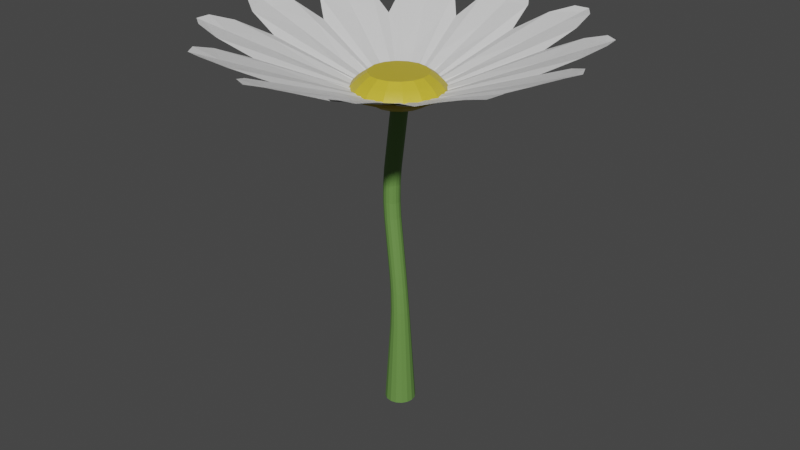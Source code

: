 # Source: flower.blend  (saved by Blender 3.0.42; exported with 4.5.12 LTS)
import bpy
from mathutils import Matrix  # noqa: F401  (used for matrix-valued properties, if any)

bpy.ops.wm.read_factory_settings(use_empty=True)
scene = bpy.context.scene
scene.name = 'Scene'

# ---- collections
col_collection = bpy.data.collections.new('Collection'); scene.collection.children.link(col_collection)

# ---- materials (node trees are filled in below, after node groups)
mat_material = bpy.data.materials.new('Material')
mat_material.use_transparent_shadow = False
mat_material_001 = bpy.data.materials.new('Material.001')
mat_material_001.use_transparent_shadow = False
mat_material_002 = bpy.data.materials.new('Material.002')
mat_material_002.use_transparent_shadow = False

# ---- material node trees
mat_material.use_nodes = True; mat_material.node_tree.nodes.clear()
_N = mat_material.node_tree.nodes; _L = mat_material.node_tree.links
n0 = _N.new('ShaderNodeBsdfPrincipled'); n0.name = 'Principled BSDF'; n0.location = (10, 300)
n0.distribution = 'GGX'
n0.subsurface_method = 'RANDOM_WALK_SKIN'
n0.inputs[3].default_value = 1.45
n0.inputs[27].default_value = (0.0, 0.0, 0.0, 1.0)
n0.inputs[28].default_value = 1.0
n1 = _N.new('ShaderNodeOutputMaterial'); n1.name = 'Material Output'; n1.location = (300, 300)
_L.new(n0.outputs[0], n1.inputs[0])
n1.is_active_output = True
mat_material_001.use_nodes = True; mat_material_001.node_tree.nodes.clear()
_N = mat_material_001.node_tree.nodes; _L = mat_material_001.node_tree.links
n0 = _N.new('ShaderNodeBsdfPrincipled'); n0.name = 'Principled BSDF'; n0.location = (10, 300)
n0.distribution = 'GGX'
n0.subsurface_method = 'RANDOM_WALK_SKIN'
n0.inputs[0].default_value = (0.1312, 0.2703, 0.06102, 1.0)
n0.inputs[3].default_value = 1.45
n0.inputs[27].default_value = (0.0, 0.0, 0.0, 1.0)
n0.inputs[28].default_value = 1.0
n1 = _N.new('ShaderNodeOutputMaterial'); n1.name = 'Material Output'; n1.location = (300, 300)
_L.new(n0.outputs[0], n1.inputs[0])
n1.is_active_output = True
mat_material_002.use_nodes = True; mat_material_002.node_tree.nodes.clear()
_N = mat_material_002.node_tree.nodes; _L = mat_material_002.node_tree.links
n0 = _N.new('ShaderNodeBsdfPrincipled'); n0.name = 'Principled BSDF'; n0.location = (10, 300)
n0.distribution = 'GGX'
n0.subsurface_method = 'RANDOM_WALK_SKIN'
n0.inputs[0].default_value = (0.576, 0.442, 0.0309, 1.0)
n0.inputs[3].default_value = 1.45
n0.inputs[27].default_value = (0.0, 0.0, 0.0, 1.0)
n0.inputs[28].default_value = 1.0
n1 = _N.new('ShaderNodeOutputMaterial'); n1.name = 'Material Output'; n1.location = (300, 300)
_L.new(n0.outputs[0], n1.inputs[0])
n1.is_active_output = True

# ---- world
world_world = bpy.data.worlds.new('World'); scene.world = world_world
world_world.use_nodes = True; world_world.node_tree.nodes.clear()
_N = world_world.node_tree.nodes; _L = world_world.node_tree.links
n0 = _N.new('ShaderNodeOutputWorld'); n0.name = 'World Output'; n0.location = (300, 300)
n1 = _N.new('ShaderNodeBackground'); n1.name = 'Background'; n1.location = (10, 300)
n1.inputs[0].default_value = (0.05088, 0.05088, 0.05088, 1.0)
_L.new(n1.outputs[0], n0.inputs[0])
n0.is_active_output = True
world_world.color = (0.05088, 0.05088, 0.05088)
world_world.use_sun_shadow = False
world_world.sun_shadow_jitter_overblur = 0.0

# ---- meshes
me_circle = bpy.data.meshes.new('Circle')
me_circle.from_pydata([(-1.475, -0.5823, 0.6063), (-2.63, -0.707, 1.005), (-3.4, -0.5643, 1.337), (-3.826, -0.299, 1.499), (-3.971, 0.01354, 1.514), (-3.826, 0.3269, 1.499), (-3.4, 0.5922, 1.337), (-2.63, 0.734, 1.005), (-1.475, 0.6102, 0.6063), (-0.4088, 0.2461, 0.1612), (-0.06031, 0.03406, 0.06892), (-0.04142, 0.01636, 0.06175), (-0.04027, 0.01394, 0.06131), (-0.03606, 0.01113, 0.01965), (-0.06031, -0.006167, 0.06892), (-0.4088, -0.219, 0.1612), (-0.4142, 0.09321, 0.2033), (-1.475, 0.2705, 0.6063), (-2.635, 0.4644, 1.047), (-1.47, 0.4792, 0.5642), (-0.4142, -0.06532, 0.2033), (-1.475, -0.2426, 0.6063), (-2.635, -0.4365, 1.047), (-1.47, -0.4521, 0.5642), (-0.4088, 0.01136, 0.1612), (-1.47, 0.01201, 0.5642), (-2.63, 0.01272, 1.005), (-3.394, 0.01319, 1.295), (-3.821, 0.01345, 1.457), (-0.9863, -1.242, 0.6063), (-1.924, -1.927, 1.005), (-2.662, -2.188, 1.337), (-3.164, -2.172, 1.499), (-3.445, -1.974, 1.514), (-3.477, -1.63, 1.499), (-3.24, -1.187, 1.337), (-2.644, -0.6791, 1.005), (-1.583, -0.2091, 0.6063), (-0.4771, 0.008724, 0.1612), (-0.06926, -0.000662, 0.06892), (-0.04405, -0.006544, 0.06175), (-0.04184, -0.008057, 0.06131), (-0.03679, -0.008393, 0.01965), (-0.04915, -0.0355, 0.06892), (-0.2445, -0.3941, 0.1612), (-0.4053, -0.1264, 0.2033), (-1.413, -0.5032, 0.6063), (-2.514, -0.9153, 1.047), (-1.512, -0.3198, 0.5642), (-0.326, -0.2637, 0.2033), (-1.156, -0.9477, 0.6063), (-2.064, -1.695, 1.047), (-1.047, -1.126, 0.5642), (-0.3597, -0.1946, 0.1612), (-1.279, -0.7244, 0.5642), (-2.284, -1.304, 1.005), (-2.946, -1.686, 1.295), (-3.316, -1.899, 1.457), (-0.2332, -1.569, 0.6063), (-0.7025, -2.631, 1.005), (-1.211, -3.226, 1.337), (-1.654, -3.463, 1.499), (-1.997, -3.432, 1.514), (-2.196, -3.15, 1.499), (-2.213, -2.648, 1.337), (-1.95, -1.91, 1.005), (-1.266, -0.9723, 0.6063), (-0.4175, -0.231, 0.1612), (-0.05965, -0.0352, 0.06892), (-0.03488, -0.02769, 0.06175), (-0.03221, -0.0279, 0.06131), (-0.02767, -0.02566, 0.01965), (-0.02482, -0.05532, 0.06892), (-0.01473, -0.4636, 0.1612), (-0.2878, -0.3121, 0.2033), (-0.9718, -1.142, 0.6063), (-1.72, -2.05, 1.047), (-1.15, -1.033, 0.5642), (-0.1505, -0.3913, 0.2033), (-0.5274, -1.399, 0.6063), (-0.9394, -2.5, 1.047), (-0.3433, -1.499, 0.5642), (-0.2142, -0.3484, 0.1612), (-0.7452, -1.267, 0.5642), (-1.326, -2.271, 1.005), (-1.709, -2.933, 1.295), (-1.922, -3.302, 1.457), (0.5823, -1.475, 0.6063), (0.707, -2.63, 1.005), (0.5643, -3.4, 1.337), (0.299, -3.826, 1.499), (-0.01354, -3.971, 1.514), (-0.3269, -3.826, 1.499), (-0.5922, -3.4, 1.337), (-0.734, -2.63, 1.005), (-0.6102, -1.475, 0.6063), (-0.2461, -0.4088, 0.1612), (-0.03406, -0.06031, 0.06892), (-0.01636, -0.04142, 0.06175), (-0.01394, -0.04027, 0.06131), (-0.01113, -0.03606, 0.01965), (0.006167, -0.06031, 0.06892), (0.219, -0.4088, 0.1612), (-0.09321, -0.4142, 0.2033), (-0.2705, -1.475, 0.6063), (-0.4644, -2.635, 1.047), (-0.4792, -1.47, 0.5642), (0.06532, -0.4142, 0.2033), (0.2426, -1.475, 0.6063), (0.4365, -2.635, 1.047), (0.4521, -1.47, 0.5642), (-0.01136, -0.4088, 0.1612), (-0.01201, -1.47, 0.5642), (-0.01272, -2.63, 1.005), (-0.01319, -3.394, 1.295), (-0.01345, -3.821, 1.457), (1.242, -0.9863, 0.6063), (1.927, -1.924, 1.005), (2.188, -2.662, 1.337), (2.172, -3.164, 1.499), (1.974, -3.445, 1.514), (1.63, -3.477, 1.499), (1.187, -3.24, 1.337), (0.6791, -2.644, 1.005), (0.2091, -1.583, 0.6063), (-0.008724, -0.4771, 0.1612), (0.000662, -0.06926, 0.06892), (0.006544, -0.04405, 0.06175), (0.008057, -0.04184, 0.06131), (0.008393, -0.03679, 0.01965), (0.0355, -0.04915, 0.06892), (0.3941, -0.2445, 0.1612), (0.1264, -0.4053, 0.2033), (0.5032, -1.413, 0.6063), (0.9153, -2.514, 1.047), (0.3198, -1.512, 0.5642), (0.2637, -0.326, 0.2033), (0.9477, -1.156, 0.6063), (1.695, -2.064, 1.047), (1.126, -1.047, 0.5642), (0.1946, -0.3597, 0.1612), (0.7244, -1.279, 0.5642), (1.304, -2.284, 1.005), (1.686, -2.946, 1.295), (1.899, -3.316, 1.457), (1.569, -0.2332, 0.6063), (2.631, -0.7025, 1.005), (3.226, -1.211, 1.337), (3.463, -1.654, 1.499), (3.432, -1.997, 1.514), (3.15, -2.196, 1.499), (2.648, -2.213, 1.337), (1.91, -1.95, 1.005), (0.9723, -1.266, 0.6063), (0.231, -0.4175, 0.1612), (0.0352, -0.05965, 0.06892), (0.02769, -0.03488, 0.06175), (0.0279, -0.03221, 0.06131), (0.02566, -0.02767, 0.01965), (0.05532, -0.02482, 0.06892), (0.4636, -0.01473, 0.1612), (0.3121, -0.2878, 0.2033), (1.142, -0.9718, 0.6063), (2.05, -1.72, 1.047), (1.033, -1.15, 0.5642), (0.3913, -0.1505, 0.2033), (1.399, -0.5274, 0.6063), (2.5, -0.9394, 1.047), (1.499, -0.3433, 0.5642), (0.3484, -0.2142, 0.1612), (1.267, -0.7452, 0.5642), (2.271, -1.326, 1.005), (2.933, -1.709, 1.295), (3.302, -1.922, 1.457), (1.475, 0.5823, 0.6063), (2.63, 0.707, 1.005), (3.4, 0.5643, 1.337), (3.826, 0.299, 1.499), (3.971, -0.01354, 1.514), (3.826, -0.3269, 1.499), (3.4, -0.5922, 1.337), (2.63, -0.734, 1.005), (1.475, -0.6102, 0.6063), (0.4088, -0.2461, 0.1612), (0.06031, -0.03406, 0.06892), (0.04142, -0.01636, 0.06175), (0.04027, -0.01394, 0.06131), (0.03606, -0.01113, 0.01965), (0.06031, 0.006167, 0.06892), (0.4088, 0.219, 0.1612), (0.4142, -0.09321, 0.2033), (1.475, -0.2705, 0.6063), (2.635, -0.4644, 1.047), (1.47, -0.4792, 0.5642), (0.4142, 0.06532, 0.2033), (1.475, 0.2426, 0.6063), (2.635, 0.4365, 1.047), (1.47, 0.4521, 0.5642), (0.4088, -0.01136, 0.1612), (1.47, -0.01201, 0.5642), (2.63, -0.01272, 1.005), (3.394, -0.01319, 1.295), (3.821, -0.01345, 1.457), (0.9863, 1.242, 0.6063), (1.924, 1.927, 1.005), (2.662, 2.188, 1.337), (3.164, 2.172, 1.499), (3.445, 1.974, 1.514), (3.477, 1.63, 1.499), (3.24, 1.187, 1.337), (2.644, 0.6791, 1.005), (1.583, 0.2091, 0.6063), (0.4771, -0.008724, 0.1612), (0.06926, 0.000662, 0.06892), (0.04405, 0.006544, 0.06175), (0.04184, 0.008057, 0.06131), (0.03679, 0.008393, 0.01965), (0.04915, 0.0355, 0.06892), (0.2445, 0.3941, 0.1612), (0.4053, 0.1264, 0.2033), (1.413, 0.5032, 0.6063), (2.514, 0.9153, 1.047), (1.512, 0.3198, 0.5642), (0.326, 0.2637, 0.2033), (1.156, 0.9477, 0.6063), (2.064, 1.695, 1.047), (1.047, 1.126, 0.5642), (0.3597, 0.1946, 0.1612), (1.279, 0.7244, 0.5642), (2.284, 1.304, 1.005), (2.946, 1.686, 1.295), (3.316, 1.899, 1.457), (0.2332, 1.569, 0.6063), (0.7025, 2.631, 1.005), (1.211, 3.226, 1.337), (1.654, 3.463, 1.499), (1.997, 3.432, 1.514), (2.196, 3.15, 1.499), (2.213, 2.648, 1.337), (1.95, 1.91, 1.005), (1.266, 0.9723, 0.6063), (0.4175, 0.231, 0.1612), (0.05965, 0.0352, 0.06892), (0.03488, 0.02769, 0.06175), (0.03221, 0.0279, 0.06131), (0.02767, 0.02566, 0.01965), (0.02482, 0.05532, 0.06892), (0.01473, 0.4636, 0.1612), (0.2878, 0.3121, 0.2033), (0.9718, 1.142, 0.6063), (1.72, 2.05, 1.047), (1.15, 1.033, 0.5642), (0.1505, 0.3913, 0.2033), (0.5274, 1.399, 0.6063), (0.9394, 2.5, 1.047), (0.3433, 1.499, 0.5642), (0.2142, 0.3484, 0.1612), (0.7452, 1.267, 0.5642), (1.326, 2.271, 1.005), (1.709, 2.933, 1.295), (1.922, 3.302, 1.457), (-0.5823, 1.475, 0.6063), (-0.707, 2.63, 1.005), (-0.5643, 3.4, 1.337), (-0.299, 3.826, 1.499), (0.01354, 3.971, 1.514), (0.3269, 3.826, 1.499), (0.5922, 3.4, 1.337), (0.734, 2.63, 1.005), (0.6102, 1.475, 0.6063), (0.2461, 0.4088, 0.1612), (0.03406, 0.06031, 0.06892), (0.01636, 0.04142, 0.06175), (0.01394, 0.04027, 0.06131), (0.01113, 0.03606, 0.01965), (-0.006167, 0.06031, 0.06892), (-0.219, 0.4088, 0.1612), (0.09321, 0.4142, 0.2033), (0.2705, 1.475, 0.6063), (0.4644, 2.635, 1.047), (0.4792, 1.47, 0.5642), (-0.06532, 0.4142, 0.2033), (-0.2426, 1.475, 0.6063), (-0.4365, 2.635, 1.047), (-0.4521, 1.47, 0.5642), (0.01136, 0.4088, 0.1612), (0.01201, 1.47, 0.5642), (0.01272, 2.63, 1.005), (0.01319, 3.394, 1.295), (0.01345, 3.821, 1.457), (-1.242, 0.9863, 0.6063), (-1.927, 1.924, 1.005), (-2.188, 2.662, 1.337), (-2.172, 3.164, 1.499), (-1.974, 3.445, 1.514), (-1.63, 3.477, 1.499), (-1.187, 3.24, 1.337), (-0.6791, 2.644, 1.005), (-0.2091, 1.583, 0.6063), (0.008724, 0.4771, 0.1612), (-0.000662, 0.06926, 0.06892), (-0.006544, 0.04405, 0.06175), (-0.008057, 0.04184, 0.06131), (-0.008393, 0.03679, 0.01965), (-0.0355, 0.04915, 0.06892), (-0.3941, 0.2445, 0.1612), (-0.1264, 0.4053, 0.2033), (-0.5032, 1.413, 0.6063), (-0.9153, 2.514, 1.047), (-0.3198, 1.512, 0.5642), (-0.2637, 0.326, 0.2033), (-0.9477, 1.156, 0.6063), (-1.695, 2.064, 1.047), (-1.126, 1.047, 0.5642), (-0.1946, 0.3597, 0.1612), (-0.7244, 1.279, 0.5642), (-1.304, 2.284, 1.005), (-1.686, 2.946, 1.295), (-1.899, 3.316, 1.457), (-1.569, 0.2332, 0.6063), (-2.631, 0.7025, 1.005), (-3.226, 1.211, 1.337), (-3.463, 1.654, 1.499), (-3.432, 1.997, 1.514), (-3.15, 2.196, 1.499), (-2.648, 2.213, 1.337), (-1.91, 1.95, 1.005), (-0.9723, 1.266, 0.6063), (-0.231, 0.4175, 0.1612), (-0.0352, 0.05965, 0.06892), (-0.02769, 0.03488, 0.06175), (-0.0279, 0.03221, 0.06131), (-0.02566, 0.02767, 0.01965), (-0.05532, 0.02482, 0.06892), (-0.4636, 0.01473, 0.1612), (-0.3121, 0.2878, 0.2033), (-1.142, 0.9718, 0.6063), (-2.05, 1.72, 1.047), (-1.033, 1.15, 0.5642), (-0.3913, 0.1505, 0.2033), (-1.399, 0.5274, 0.6063), (-2.5, 0.9394, 1.047), (-1.499, 0.3433, 0.5642), (-0.3484, 0.2142, 0.1612), (-1.267, 0.7452, 0.5642), (-2.271, 1.326, 1.005), (-2.933, 1.709, 1.295), (-3.302, 1.922, 1.457)], [], [(28, 3, 4), (27, 28, 5, 6), (18, 6, 7), (19, 7, 8), (9, 19, 8), (10, 16, 9), (25, 26, 18, 17), (24, 25, 17, 16), (14, 15, 20), (27, 6, 18, 26), (16, 17, 19, 9), (17, 18, 7, 19), (1, 22, 21, 23), (15, 0, 23), (13, 14, 20, 24), (1, 2, 22), (20, 15, 23, 21), (0, 1, 23), (2, 3, 28, 27), (2, 27, 26, 22), (21, 22, 26, 25), (20, 21, 25, 24), (12, 13, 24, 16, 10, 11), (5, 28, 4), (57, 32, 33), (56, 57, 34, 35), (47, 35, 36), (48, 36, 37), (38, 48, 37), (39, 45, 38), (54, 55, 47, 46), (53, 54, 46, 45), (43, 44, 49), (56, 35, 47, 55), (45, 46, 48, 38), (46, 47, 36, 48), (30, 51, 50, 52), (44, 29, 52), (42, 43, 49, 53), (30, 31, 51), (49, 44, 52, 50), (29, 30, 52), (31, 32, 57, 56), (31, 56, 55, 51), (50, 51, 55, 54), (49, 50, 54, 53), (41, 42, 53, 45, 39, 40), (34, 57, 33), (86, 61, 62), (85, 86, 63, 64), (76, 64, 65), (77, 65, 66), (67, 77, 66), (68, 74, 67), (83, 84, 76, 75), (82, 83, 75, 74), (72, 73, 78), (85, 64, 76, 84), (74, 75, 77, 67), (75, 76, 65, 77), (59, 80, 79, 81), (73, 58, 81), (71, 72, 78, 82), (59, 60, 80), (78, 73, 81, 79), (58, 59, 81), (60, 61, 86, 85), (60, 85, 84, 80), (79, 80, 84, 83), (78, 79, 83, 82), (70, 71, 82, 74, 68, 69), (63, 86, 62), (115, 90, 91), (114, 115, 92, 93), (105, 93, 94), (106, 94, 95), (96, 106, 95), (97, 103, 96), (112, 113, 105, 104), (111, 112, 104, 103), (101, 102, 107), (114, 93, 105, 113), (103, 104, 106, 96), (104, 105, 94, 106), (88, 109, 108, 110), (102, 87, 110), (100, 101, 107, 111), (88, 89, 109), (107, 102, 110, 108), (87, 88, 110), (89, 90, 115, 114), (89, 114, 113, 109), (108, 109, 113, 112), (107, 108, 112, 111), (99, 100, 111, 103, 97, 98), (92, 115, 91), (144, 119, 120), (143, 144, 121, 122), (134, 122, 123), (135, 123, 124), (125, 135, 124), (126, 132, 125), (141, 142, 134, 133), (140, 141, 133, 132), (130, 131, 136), (143, 122, 134, 142), (132, 133, 135, 125), (133, 134, 123, 135), (117, 138, 137, 139), (131, 116, 139), (129, 130, 136, 140), (117, 118, 138), (136, 131, 139, 137), (116, 117, 139), (118, 119, 144, 143), (118, 143, 142, 138), (137, 138, 142, 141), (136, 137, 141, 140), (128, 129, 140, 132, 126, 127), (121, 144, 120), (173, 148, 149), (172, 173, 150, 151), (163, 151, 152), (164, 152, 153), (154, 164, 153), (155, 161, 154), (170, 171, 163, 162), (169, 170, 162, 161), (159, 160, 165), (172, 151, 163, 171), (161, 162, 164, 154), (162, 163, 152, 164), (146, 167, 166, 168), (160, 145, 168), (158, 159, 165, 169), (146, 147, 167), (165, 160, 168, 166), (145, 146, 168), (147, 148, 173, 172), (147, 172, 171, 167), (166, 167, 171, 170), (165, 166, 170, 169), (157, 158, 169, 161, 155, 156), (150, 173, 149), (202, 177, 178), (201, 202, 179, 180), (192, 180, 181), (193, 181, 182), (183, 193, 182), (184, 190, 183), (199, 200, 192, 191), (198, 199, 191, 190), (188, 189, 194), (201, 180, 192, 200), (190, 191, 193, 183), (191, 192, 181, 193), (175, 196, 195, 197), (189, 174, 197), (187, 188, 194, 198), (175, 176, 196), (194, 189, 197, 195), (174, 175, 197), (176, 177, 202, 201), (176, 201, 200, 196), (195, 196, 200, 199), (194, 195, 199, 198), (186, 187, 198, 190, 184, 185), (179, 202, 178), (231, 206, 207), (230, 231, 208, 209), (221, 209, 210), (222, 210, 211), (212, 222, 211), (213, 219, 212), (228, 229, 221, 220), (227, 228, 220, 219), (217, 218, 223), (230, 209, 221, 229), (219, 220, 222, 212), (220, 221, 210, 222), (204, 225, 224, 226), (218, 203, 226), (216, 217, 223, 227), (204, 205, 225), (223, 218, 226, 224), (203, 204, 226), (205, 206, 231, 230), (205, 230, 229, 225), (224, 225, 229, 228), (223, 224, 228, 227), (215, 216, 227, 219, 213, 214), (208, 231, 207), (260, 235, 236), (259, 260, 237, 238), (250, 238, 239), (251, 239, 240), (241, 251, 240), (242, 248, 241), (257, 258, 250, 249), (256, 257, 249, 248), (246, 247, 252), (259, 238, 250, 258), (248, 249, 251, 241), (249, 250, 239, 251), (233, 254, 253, 255), (247, 232, 255), (245, 246, 252, 256), (233, 234, 254), (252, 247, 255, 253), (232, 233, 255), (234, 235, 260, 259), (234, 259, 258, 254), (253, 254, 258, 257), (252, 253, 257, 256), (244, 245, 256, 248, 242, 243), (237, 260, 236), (289, 264, 265), (288, 289, 266, 267), (279, 267, 268), (280, 268, 269), (270, 280, 269), (271, 277, 270), (286, 287, 279, 278), (285, 286, 278, 277), (275, 276, 281), (288, 267, 279, 287), (277, 278, 280, 270), (278, 279, 268, 280), (262, 283, 282, 284), (276, 261, 284), (274, 275, 281, 285), (262, 263, 283), (281, 276, 284, 282), (261, 262, 284), (263, 264, 289, 288), (263, 288, 287, 283), (282, 283, 287, 286), (281, 282, 286, 285), (273, 274, 285, 277, 271, 272), (266, 289, 265), (318, 293, 294), (317, 318, 295, 296), (308, 296, 297), (309, 297, 298), (299, 309, 298), (300, 306, 299), (315, 316, 308, 307), (314, 315, 307, 306), (304, 305, 310), (317, 296, 308, 316), (306, 307, 309, 299), (307, 308, 297, 309), (291, 312, 311, 313), (305, 290, 313), (303, 304, 310, 314), (291, 292, 312), (310, 305, 313, 311), (290, 291, 313), (292, 293, 318, 317), (292, 317, 316, 312), (311, 312, 316, 315), (310, 311, 315, 314), (302, 303, 314, 306, 300, 301), (295, 318, 294), (347, 322, 323), (346, 347, 324, 325), (337, 325, 326), (338, 326, 327), (328, 338, 327), (329, 335, 328), (344, 345, 337, 336), (343, 344, 336, 335), (333, 334, 339), (346, 325, 337, 345), (335, 336, 338, 328), (336, 337, 326, 338), (320, 341, 340, 342), (334, 319, 342), (332, 333, 339, 343), (320, 321, 341), (339, 334, 342, 340), (319, 320, 342), (321, 322, 347, 346), (321, 346, 345, 341), (340, 341, 345, 344), (339, 340, 344, 343), (331, 332, 343, 335, 329, 330), (324, 347, 323)])
_uv = me_circle.uv_layers.new(name='UVMap')
_uv.uv.foreach_set('vector', [0.0, 0.0, 0.0, 0.0, 0.0, 0.0, 0.0, 0.0, 0.0, 0.0, 0.0, 0.0, 0.0, 0.0, 0.0, 0.0, 0.0, 0.0, 0.0, 0.0, 0.0, 0.0, 0.0, 0.0, 0.0, 0.0, 0.0, 0.0, 0.0, 0.0, 0.0, 0.0, 0.0, 0.0, 0.0, 0.0, 0.0, 0.0, 0.0, 0.0, 0.0, 0.0, 0.0, 0.0, 0.0, 0.0, 0.0, 0.0, 0.0, 0.0, 0.0, 0.0, 0.0, 0.0, 0.0, 0.0, 0.0, 0.0, 0.0, 0.0, 0.0, 0.0, 0.0, 0.0, 0.0, 0.0, 0.0, 0.0, 0.0, 0.0, 0.0, 0.0, 0.0, 0.0, 0.0, 0.0, 0.0, 0.0, 0.0, 0.0, 0.0, 0.0, 0.0, 0.0, 0.0, 0.0, 0.0, 0.0, 0.0, 0.0, 0.0, 0.0, 0.0, 0.0, 0.0, 0.0, 0.0, 0.0, 0.0, 0.0, 0.0, 0.0, 0.0, 0.0, 0.0, 0.0, 0.0, 0.0, 0.0, 0.0, 0.0, 0.0, 0.0, 0.0, 0.0, 0.0, 0.0, 0.0, 0.0, 0.0, 0.0, 0.0, 0.0, 0.0, 0.0, 0.0, 0.0, 0.0, 0.0, 0.0, 0.0, 0.0, 0.0, 0.0, 0.0, 0.0, 0.0, 0.0, 0.0, 0.0, 0.0, 0.0, 0.0, 0.0, 0.0, 0.0, 0.0, 0.0, 0.0, 0.0, 0.0, 0.0, 0.0, 0.0, 0.0, 0.0, 0.0, 0.0, 0.0, 0.0, 0.0, 0.0, 0.0, 0.0, 0.0, 0.0, 0.0, 0.0, 0.0, 0.0, 0.0, 0.0, 0.0, 0.0, 0.0, 0.0, 0.0, 0.0, 0.0, 0.0, 0.0, 0.0, 0.0, 0.0, 0.0, 0.0, 0.0, 0.0, 0.0, 0.0, 0.0, 0.0, 0.0, 0.0, 0.0, 0.0, 0.0, 0.0, 0.0, 0.0, 0.0, 0.0, 0.0, 0.0, 0.0, 0.0, 0.0, 0.0, 0.0, 0.0, 0.0, 0.0, 0.0, 0.0, 0.0, 0.0, 0.0, 0.0, 0.0, 0.0, 0.0, 0.0, 0.0, 0.0, 0.0, 0.0, 0.0, 0.0, 0.0, 0.0, 0.0, 0.0, 0.0, 0.0, 0.0, 0.0, 0.0, 0.0, 0.0, 0.0, 0.0, 0.0, 0.0, 0.0, 0.0, 0.0, 0.0, 0.0, 0.0, 0.0, 0.0, 0.0, 0.0, 0.0, 0.0, 0.0, 0.0, 0.0, 0.0, 0.0, 0.0, 0.0, 0.0, 0.0, 0.0, 0.0, 0.0, 0.0, 0.0, 0.0, 0.0, 0.0, 0.0, 0.0, 0.0, 0.0, 0.0, 0.0, 0.0, 0.0, 0.0, 0.0, 0.0, 0.0, 0.0, 0.0, 0.0, 0.0, 0.0, 0.0, 0.0, 0.0, 0.0, 0.0, 0.0, 0.0, 0.0, 0.0, 0.0, 0.0, 0.0, 0.0, 0.0, 0.0, 0.0, 0.0, 0.0, 0.0, 0.0, 0.0, 0.0, 0.0, 0.0, 0.0, 0.0, 0.0, 0.0, 0.0, 0.0, 0.0, 0.0, 0.0, 0.0, 0.0, 0.0, 0.0, 0.0, 0.0, 0.0, 0.0, 0.0, 0.0, 0.0, 0.0, 0.0, 0.0, 0.0, 0.0, 0.0, 0.0, 0.0, 0.0, 0.0, 0.0, 0.0, 0.0, 0.0, 0.0, 0.0, 0.0, 0.0, 0.0, 0.0, 0.0, 0.0, 0.0, 0.0, 0.0, 0.0, 0.0, 0.0, 0.0, 0.0, 0.0, 0.0, 0.0, 0.0, 0.0, 0.0, 0.0, 0.0, 0.0, 0.0, 0.0, 0.0, 0.0, 0.0, 0.0, 0.0, 0.0, 0.0, 0.0, 0.0, 0.0, 0.0, 0.0, 0.0, 0.0, 0.0, 0.0, 0.0, 0.0, 0.0, 0.0, 0.0, 0.0, 0.0, 0.0, 0.0, 0.0, 0.0, 0.0, 0.0, 0.0, 0.0, 0.0, 0.0, 0.0, 0.0, 0.0, 0.0, 0.0, 0.0, 0.0, 0.0, 0.0, 0.0, 0.0, 0.0, 0.0, 0.0, 0.0, 0.0, 0.0, 0.0, 0.0, 0.0, 0.0, 0.0, 0.0, 0.0, 0.0, 0.0, 0.0, 0.0, 0.0, 0.0, 0.0, 0.0, 0.0, 0.0, 0.0, 0.0, 0.0, 0.0, 0.0, 0.0, 0.0, 0.0, 0.0, 0.0, 0.0, 0.0, 0.0, 0.0, 0.0, 0.0, 0.0, 0.0, 0.0, 0.0, 0.0, 0.0, 0.0, 0.0, 0.0, 0.0, 0.0, 0.0, 0.0, 0.0, 0.0, 0.0, 0.0, 0.0, 0.0, 0.0, 0.0, 0.0, 0.0, 0.0, 0.0, 0.0, 0.0, 0.0, 0.0, 0.0, 0.0, 0.0, 0.0, 0.0, 0.0, 0.0, 0.0, 0.0, 0.0, 0.0, 0.0, 0.0, 0.0, 0.0, 0.0, 0.0, 0.0, 0.0, 0.0, 0.0, 0.0, 0.0, 0.0, 0.0, 0.0, 0.0, 0.0, 0.0, 0.0, 0.0, 0.0, 0.0, 0.0, 0.0, 0.0, 0.0, 0.0, 0.0, 0.0, 0.0, 0.0, 0.0, 0.0, 0.0, 0.0, 0.0, 0.0, 0.0, 0.0, 0.0, 0.0, 0.0, 0.0, 0.0, 0.0, 0.0, 0.0, 0.0, 0.0, 0.0, 0.0, 0.0, 0.0, 0.0, 0.0, 0.0, 0.0, 0.0, 0.0, 0.0, 0.0, 0.0, 0.0, 0.0, 0.0, 0.0, 0.0, 0.0, 0.0, 0.0, 0.0, 0.0, 0.0, 0.0, 0.0, 0.0, 0.0, 0.0, 0.0, 0.0, 0.0, 0.0, 0.0, 0.0, 0.0, 0.0, 0.0, 0.0, 0.0, 0.0, 0.0, 0.0, 0.0, 0.0, 0.0, 0.0, 0.0, 0.0, 0.0, 0.0, 0.0, 0.0, 0.0, 0.0, 0.0, 0.0, 0.0, 0.0, 0.0, 0.0, 0.0, 0.0, 0.0, 0.0, 0.0, 0.0, 0.0, 0.0, 0.0, 0.0, 0.0, 0.0, 0.0, 0.0, 0.0, 0.0, 0.0, 0.0, 0.0, 0.0, 0.0, 0.0, 0.0, 0.0, 0.0, 0.0, 0.0, 0.0, 0.0, 0.0, 0.0, 0.0, 0.0, 0.0, 0.0, 0.0, 0.0, 0.0, 0.0, 0.0, 0.0, 0.0, 0.0, 0.0, 0.0, 0.0, 0.0, 0.0, 0.0, 0.0, 0.0, 0.0, 0.0, 0.0, 0.0, 0.0, 0.0, 0.0, 0.0, 0.0, 0.0, 0.0, 0.0, 0.0, 0.0, 0.0, 0.0, 0.0, 0.0, 0.0, 0.0, 0.0, 0.0, 0.0, 0.0, 0.0, 0.0, 0.0, 0.0, 0.0, 0.0, 0.0, 0.0, 0.0, 0.0, 0.0, 0.0, 0.0, 0.0, 0.0, 0.0, 0.0, 0.0, 0.0, 0.0, 0.0, 0.0, 0.0, 0.0, 0.0, 0.0, 0.0, 0.0, 0.0, 0.0, 0.0, 0.0, 0.0, 0.0, 0.0, 0.0, 0.0, 0.0, 0.0, 0.0, 0.0, 0.0, 0.0, 0.0, 0.0, 0.0, 0.0, 0.0, 0.0, 0.0, 0.0, 0.0, 0.0, 0.0, 0.0, 0.0, 0.0, 0.0, 0.0, 0.0, 0.0, 0.0, 0.0, 0.0, 0.0, 0.0, 0.0, 0.0, 0.0, 0.0, 0.0, 0.0, 0.0, 0.0, 0.0, 0.0, 0.0, 0.0, 0.0, 0.0, 0.0, 0.0, 0.0, 0.0, 0.0, 0.0, 0.0, 0.0, 0.0, 0.0, 0.0, 0.0, 0.0, 0.0, 0.0, 0.0, 0.0, 0.0, 0.0, 0.0, 0.0, 0.0, 0.0, 0.0, 0.0, 0.0, 0.0, 0.0, 0.0, 0.0, 0.0, 0.0, 0.0, 0.0, 0.0, 0.0, 0.0, 0.0, 0.0, 0.0, 0.0, 0.0, 0.0, 0.0, 0.0, 0.0, 0.0, 0.0, 0.0, 0.0, 0.0, 0.0, 0.0, 0.0, 0.0, 0.0, 0.0, 0.0, 0.0, 0.0, 0.0, 0.0, 0.0, 0.0, 0.0, 0.0, 0.0, 0.0, 0.0, 0.0, 0.0, 0.0, 0.0, 0.0, 0.0, 0.0, 0.0, 0.0, 0.0, 0.0, 0.0, 0.0, 0.0, 0.0, 0.0, 0.0, 0.0, 0.0, 0.0, 0.0, 0.0, 0.0, 0.0, 0.0, 0.0, 0.0, 0.0, 0.0, 0.0, 0.0, 0.0, 0.0, 0.0, 0.0, 0.0, 0.0, 0.0, 0.0, 0.0, 0.0, 0.0, 0.0, 0.0, 0.0, 0.0, 0.0, 0.0, 0.0, 0.0, 0.0, 0.0, 0.0, 0.0, 0.0, 0.0, 0.0, 0.0, 0.0, 0.0, 0.0, 0.0, 0.0, 0.0, 0.0, 0.0, 0.0, 0.0, 0.0, 0.0, 0.0, 0.0, 0.0, 0.0, 0.0, 0.0, 0.0, 0.0, 0.0, 0.0, 0.0, 0.0, 0.0, 0.0, 0.0, 0.0, 0.0, 0.0, 0.0, 0.0, 0.0, 0.0, 0.0, 0.0, 0.0, 0.0, 0.0, 0.0, 0.0, 0.0, 0.0, 0.0, 0.0, 0.0, 0.0, 0.0, 0.0, 0.0, 0.0, 0.0, 0.0, 0.0, 0.0, 0.0, 0.0, 0.0, 0.0, 0.0, 0.0, 0.0, 0.0, 0.0, 0.0, 0.0, 0.0, 0.0, 0.0, 0.0, 0.0, 0.0, 0.0, 0.0, 0.0, 0.0, 0.0, 0.0, 0.0, 0.0, 0.0, 0.0, 0.0, 0.0, 0.0, 0.0, 0.0, 0.0, 0.0, 0.0, 0.0, 0.0, 0.0, 0.0, 0.0, 0.0, 0.0, 0.0, 0.0, 0.0, 0.0, 0.0, 0.0, 0.0, 0.0, 0.0, 0.0, 0.0, 0.0, 0.0, 0.0, 0.0, 0.0, 0.0, 0.0, 0.0, 0.0, 0.0, 0.0, 0.0, 0.0, 0.0, 0.0, 0.0, 0.0, 0.0, 0.0, 0.0, 0.0, 0.0, 0.0, 0.0, 0.0, 0.0, 0.0, 0.0, 0.0, 0.0, 0.0, 0.0, 0.0, 0.0, 0.0, 0.0, 0.0, 0.0, 0.0, 0.0, 0.0, 0.0, 0.0, 0.0, 0.0, 0.0, 0.0, 0.0, 0.0, 0.0, 0.0, 0.0, 0.0, 0.0, 0.0, 0.0, 0.0, 0.0, 0.0, 0.0, 0.0, 0.0, 0.0, 0.0, 0.0, 0.0, 0.0, 0.0, 0.0, 0.0, 0.0, 0.0, 0.0, 0.0, 0.0, 0.0, 0.0, 0.0, 0.0, 0.0, 0.0, 0.0, 0.0, 0.0, 0.0, 0.0, 0.0, 0.0, 0.0, 0.0, 0.0, 0.0, 0.0, 0.0, 0.0, 0.0, 0.0, 0.0, 0.0, 0.0, 0.0, 0.0, 0.0, 0.0, 0.0, 0.0, 0.0, 0.0, 0.0, 0.0, 0.0, 0.0, 0.0, 0.0, 0.0, 0.0, 0.0, 0.0, 0.0, 0.0, 0.0, 0.0, 0.0, 0.0, 0.0, 0.0, 0.0, 0.0, 0.0, 0.0, 0.0, 0.0, 0.0, 0.0, 0.0, 0.0, 0.0, 0.0, 0.0, 0.0, 0.0, 0.0, 0.0, 0.0, 0.0, 0.0, 0.0, 0.0, 0.0, 0.0, 0.0, 0.0, 0.0, 0.0, 0.0, 0.0, 0.0, 0.0, 0.0, 0.0, 0.0, 0.0, 0.0, 0.0, 0.0, 0.0, 0.0, 0.0, 0.0, 0.0, 0.0, 0.0, 0.0, 0.0, 0.0, 0.0, 0.0, 0.0, 0.0, 0.0, 0.0, 0.0, 0.0, 0.0, 0.0, 0.0, 0.0, 0.0, 0.0, 0.0, 0.0, 0.0, 0.0, 0.0, 0.0, 0.0, 0.0, 0.0, 0.0, 0.0, 0.0, 0.0, 0.0, 0.0, 0.0, 0.0, 0.0, 0.0, 0.0, 0.0, 0.0, 0.0, 0.0, 0.0, 0.0, 0.0, 0.0, 0.0, 0.0, 0.0, 0.0, 0.0, 0.0, 0.0, 0.0, 0.0, 0.0, 0.0, 0.0, 0.0, 0.0, 0.0, 0.0, 0.0, 0.0, 0.0, 0.0, 0.0, 0.0, 0.0, 0.0, 0.0, 0.0, 0.0, 0.0, 0.0, 0.0, 0.0, 0.0, 0.0, 0.0, 0.0, 0.0, 0.0, 0.0, 0.0, 0.0, 0.0, 0.0, 0.0, 0.0, 0.0, 0.0, 0.0, 0.0, 0.0, 0.0, 0.0, 0.0, 0.0, 0.0, 0.0, 0.0, 0.0, 0.0, 0.0, 0.0, 0.0, 0.0, 0.0, 0.0, 0.0, 0.0, 0.0, 0.0, 0.0, 0.0, 0.0, 0.0, 0.0, 0.0, 0.0, 0.0, 0.0, 0.0, 0.0, 0.0, 0.0, 0.0, 0.0, 0.0, 0.0, 0.0, 0.0, 0.0, 0.0, 0.0, 0.0, 0.0, 0.0, 0.0, 0.0, 0.0, 0.0, 0.0, 0.0, 0.0, 0.0, 0.0, 0.0, 0.0, 0.0, 0.0, 0.0, 0.0, 0.0, 0.0, 0.0, 0.0, 0.0, 0.0, 0.0, 0.0, 0.0, 0.0, 0.0, 0.0, 0.0, 0.0, 0.0, 0.0, 0.0, 0.0, 0.0, 0.0, 0.0, 0.0, 0.0, 0.0, 0.0, 0.0, 0.0, 0.0, 0.0, 0.0, 0.0, 0.0, 0.0, 0.0, 0.0, 0.0, 0.0, 0.0, 0.0, 0.0, 0.0, 0.0, 0.0, 0.0, 0.0, 0.0, 0.0, 0.0, 0.0, 0.0, 0.0, 0.0, 0.0, 0.0, 0.0, 0.0, 0.0, 0.0, 0.0, 0.0, 0.0, 0.0, 0.0, 0.0, 0.0, 0.0, 0.0, 0.0, 0.0, 0.0, 0.0, 0.0, 0.0, 0.0, 0.0, 0.0, 0.0, 0.0, 0.0, 0.0, 0.0, 0.0, 0.0, 0.0, 0.0, 0.0, 0.0, 0.0, 0.0, 0.0, 0.0, 0.0, 0.0, 0.0, 0.0, 0.0, 0.0, 0.0, 0.0, 0.0, 0.0, 0.0, 0.0, 0.0, 0.0, 0.0, 0.0, 0.0, 0.0, 0.0, 0.0, 0.0, 0.0, 0.0, 0.0, 0.0, 0.0, 0.0, 0.0, 0.0, 0.0, 0.0, 0.0, 0.0, 0.0, 0.0, 0.0, 0.0, 0.0, 0.0, 0.0, 0.0, 0.0, 0.0, 0.0, 0.0, 0.0, 0.0, 0.0, 0.0, 0.0, 0.0, 0.0, 0.0, 0.0, 0.0, 0.0, 0.0, 0.0, 0.0, 0.0, 0.0, 0.0, 0.0, 0.0, 0.0, 0.0, 0.0, 0.0, 0.0, 0.0, 0.0, 0.0, 0.0, 0.0, 0.0, 0.0, 0.0, 0.0, 0.0, 0.0, 0.0, 0.0, 0.0, 0.0, 0.0, 0.0, 0.0, 0.0, 0.0, 0.0, 0.0, 0.0, 0.0, 0.0, 0.0, 0.0, 0.0, 0.0, 0.0, 0.0, 0.0, 0.0, 0.0, 0.0, 0.0, 0.0, 0.0, 0.0, 0.0, 0.0, 0.0, 0.0, 0.0, 0.0, 0.0, 0.0, 0.0, 0.0, 0.0, 0.0, 0.0, 0.0, 0.0, 0.0, 0.0, 0.0, 0.0, 0.0, 0.0, 0.0, 0.0, 0.0, 0.0, 0.0, 0.0, 0.0, 0.0, 0.0, 0.0, 0.0, 0.0, 0.0, 0.0, 0.0, 0.0, 0.0, 0.0, 0.0, 0.0, 0.0, 0.0, 0.0, 0.0, 0.0, 0.0, 0.0, 0.0, 0.0, 0.0, 0.0, 0.0, 0.0, 0.0, 0.0, 0.0, 0.0, 0.0, 0.0, 0.0, 0.0, 0.0, 0.0, 0.0, 0.0, 0.0, 0.0, 0.0, 0.0, 0.0, 0.0, 0.0, 0.0, 0.0, 0.0, 0.0, 0.0, 0.0, 0.0, 0.0, 0.0, 0.0, 0.0, 0.0, 0.0, 0.0, 0.0, 0.0, 0.0, 0.0, 0.0, 0.0, 0.0, 0.0, 0.0, 0.0, 0.0, 0.0, 0.0, 0.0, 0.0, 0.0, 0.0, 0.0, 0.0, 0.0, 0.0, 0.0, 0.0, 0.0, 0.0, 0.0, 0.0, 0.0, 0.0, 0.0, 0.0, 0.0, 0.0, 0.0, 0.0, 0.0, 0.0, 0.0, 0.0, 0.0, 0.0, 0.0, 0.0, 0.0, 0.0, 0.0, 0.0, 0.0, 0.0, 0.0, 0.0, 0.0, 0.0, 0.0, 0.0, 0.0, 0.0, 0.0, 0.0, 0.0, 0.0, 0.0, 0.0, 0.0, 0.0, 0.0, 0.0, 0.0, 0.0, 0.0, 0.0, 0.0, 0.0, 0.0, 0.0, 0.0, 0.0, 0.0, 0.0, 0.0, 0.0, 0.0, 0.0, 0.0, 0.0, 0.0, 0.0, 0.0, 0.0, 0.0, 0.0, 0.0, 0.0, 0.0, 0.0, 0.0, 0.0, 0.0, 0.0, 0.0, 0.0, 0.0, 0.0, 0.0, 0.0, 0.0, 0.0, 0.0, 0.0, 0.0, 0.0, 0.0, 0.0, 0.0, 0.0, 0.0, 0.0, 0.0, 0.0, 0.0, 0.0, 0.0, 0.0, 0.0, 0.0, 0.0, 0.0, 0.0, 0.0, 0.0, 0.0, 0.0, 0.0, 0.0, 0.0, 0.0, 0.0, 0.0, 0.0, 0.0, 0.0, 0.0, 0.0, 0.0, 0.0, 0.0, 0.0, 0.0, 0.0, 0.0, 0.0, 0.0, 0.0, 0.0, 0.0, 0.0, 0.0, 0.0, 0.0, 0.0, 0.0, 0.0, 0.0, 0.0, 0.0, 0.0, 0.0, 0.0, 0.0, 0.0, 0.0, 0.0, 0.0, 0.0, 0.0, 0.0, 0.0, 0.0, 0.0, 0.0, 0.0, 0.0, 0.0, 0.0, 0.0, 0.0, 0.0, 0.0, 0.0, 0.0, 0.0, 0.0, 0.0, 0.0, 0.0, 0.0, 0.0, 0.0, 0.0, 0.0, 0.0, 0.0, 0.0, 0.0, 0.0, 0.0, 0.0, 0.0, 0.0, 0.0, 0.0, 0.0, 0.0, 0.0, 0.0, 0.0, 0.0, 0.0, 0.0, 0.0, 0.0, 0.0, 0.0, 0.0, 0.0, 0.0, 0.0, 0.0, 0.0, 0.0, 0.0, 0.0, 0.0, 0.0, 0.0, 0.0, 0.0, 0.0, 0.0, 0.0, 0.0, 0.0, 0.0, 0.0, 0.0, 0.0, 0.0, 0.0, 0.0, 0.0, 0.0, 0.0, 0.0, 0.0, 0.0, 0.0, 0.0, 0.0, 0.0, 0.0, 0.0, 0.0, 0.0, 0.0, 0.0, 0.0, 0.0, 0.0, 0.0, 0.0, 0.0, 0.0, 0.0, 0.0, 0.0, 0.0, 0.0, 0.0, 0.0, 0.0, 0.0, 0.0, 0.0, 0.0, 0.0, 0.0, 0.0, 0.0, 0.0, 0.0, 0.0, 0.0, 0.0, 0.0, 0.0, 0.0, 0.0, 0.0, 0.0, 0.0, 0.0, 0.0, 0.0, 0.0, 0.0, 0.0, 0.0, 0.0, 0.0, 0.0, 0.0, 0.0, 0.0, 0.0, 0.0, 0.0, 0.0, 0.0, 0.0, 0.0, 0.0, 0.0, 0.0, 0.0, 0.0, 0.0, 0.0, 0.0, 0.0, 0.0, 0.0, 0.0, 0.0, 0.0, 0.0, 0.0, 0.0, 0.0, 0.0, 0.0, 0.0, 0.0, 0.0, 0.0, 0.0, 0.0, 0.0, 0.0, 0.0, 0.0, 0.0, 0.0, 0.0, 0.0, 0.0, 0.0, 0.0, 0.0, 0.0, 0.0, 0.0, 0.0, 0.0, 0.0, 0.0, 0.0, 0.0, 0.0, 0.0, 0.0, 0.0, 0.0, 0.0, 0.0, 0.0, 0.0, 0.0, 0.0, 0.0, 0.0, 0.0, 0.0, 0.0, 0.0, 0.0, 0.0, 0.0, 0.0, 0.0, 0.0, 0.0, 0.0, 0.0, 0.0, 0.0, 0.0, 0.0, 0.0, 0.0, 0.0, 0.0, 0.0, 0.0, 0.0, 0.0, 0.0, 0.0, 0.0, 0.0, 0.0, 0.0, 0.0, 0.0, 0.0, 0.0, 0.0, 0.0, 0.0, 0.0, 0.0, 0.0, 0.0, 0.0, 0.0, 0.0, 0.0, 0.0, 0.0, 0.0, 0.0, 0.0, 0.0, 0.0, 0.0, 0.0, 0.0, 0.0, 0.0, 0.0, 0.0, 0.0, 0.0, 0.0, 0.0, 0.0, 0.0, 0.0, 0.0, 0.0, 0.0, 0.0, 0.0, 0.0, 0.0, 0.0, 0.0, 0.0, 0.0, 0.0, 0.0, 0.0, 0.0, 0.0, 0.0, 0.0, 0.0, 0.0, 0.0, 0.0, 0.0, 0.0, 0.0, 0.0, 0.0, 0.0, 0.0, 0.0, 0.0, 0.0, 0.0, 0.0, 0.0, 0.0, 0.0, 0.0, 0.0, 0.0, 0.0, 0.0, 0.0, 0.0, 0.0, 0.0, 0.0, 0.0, 0.0, 0.0, 0.0, 0.0, 0.0, 0.0, 0.0, 0.0, 0.0])
me_circle.materials.append(mat_material)
me_circle.use_remesh_fix_poles = True
me_circle.use_remesh_preserve_attributes = False
me_circle.update()
me_circle_001 = bpy.data.meshes.new('Circle.001')
me_circle_001.from_pydata([(-2.21e-11, 0.9803, 0.3847), (-0.385, 0.9037, 0.3847), (-0.7113, 0.6857, 0.3847), (-0.9294, 0.3593, 0.3847), (-1.006, -0.02564, 0.3847), (-0.9294, -0.4106, 0.3847), (-0.7113, -0.7369, 0.3847), (-0.385, -0.955, 0.3847), (8.792e-08, -1.032, 0.3847), (0.385, -0.955, 0.3847), (0.7113, -0.7369, 0.3847), (0.9294, -0.4106, 0.3847), (1.006, -0.02564, 0.3847), (0.9294, 0.3593, 0.3847), (0.7113, 0.6857, 0.3847), (0.385, 0.9037, 0.3847), (-0.1959, 0.4802, 0.09427), (0.01352, 0.5218, 0.09427), (-0.3734, 0.3615, 0.09427), (-0.4921, 0.184, 0.09427), (-0.5337, -0.02541, 0.09427), (-0.4921, -0.2348, 0.09427), (-0.3734, -0.4124, 0.09427), (-0.1959, -0.531, 0.09427), (0.01352, -0.5727, 0.09427), (0.2229, -0.531, 0.09427), (0.4005, -0.4124, 0.09427), (0.5191, -0.2348, 0.09427), (0.5608, -0.02541, 0.09427), (0.5191, 0.184, 0.09427), (0.4005, 0.3615, 0.09427), (0.2229, 0.4802, 0.09427), (-0.001124, 0.9573, 0.3299), (-0.3861, 0.8807, 0.3299), (-0.7124, 0.6627, 0.3299), (-0.9305, 0.3363, 0.3299), (-1.007, -0.04863, 0.3299), (-0.9305, -0.4336, 0.3299), (-0.7124, -0.7599, 0.3299), (-0.3861, -0.978, 0.3299), (-0.001124, -1.055, 0.3299), (0.3838, -0.978, 0.3299), (0.7102, -0.7599, 0.3299), (0.9282, -0.4336, 0.3299), (1.005, -0.04863, 0.3299), (0.9282, 0.3363, 0.3299), (0.7102, 0.6627, 0.3299), (0.3838, 0.8807, 0.3299), (-0.05458, 0.139, -0.01746), (0.01352, 0.1525, -0.01746), (-0.1123, 0.1004, -0.01746), (-0.1509, 0.04269, -0.01746), (-0.1644, -0.02541, -0.01746), (-0.1509, -0.09352, -0.01746), (-0.1123, -0.1513, -0.01746), (-0.05458, -0.1898, -0.01746), (0.01352, -0.2034, -0.01746), (0.08162, -0.1898, -0.01746), (0.1394, -0.1513, -0.01746), (0.1779, -0.09352, -0.01746), (0.1915, -0.02541, -0.01746), (0.1779, 0.04269, -0.01746), (0.1394, 0.1004, -0.01746), (0.08162, 0.139, -0.01746), (-0.03766, 0.2138, -6.695), (0.08764, 0.2387, -6.695), (-0.1439, 0.1428, -6.695), (-0.2149, 0.03657, -6.695), (-0.2398, -0.08874, -6.695), (-0.2149, -0.214, -6.695), (-0.1439, -0.3203, -6.695), (-0.03766, -0.3912, -6.695), (0.08764, -0.4162, -6.695), (0.2129, -0.3912, -6.695), (0.3192, -0.3203, -6.695), (0.3902, -0.214, -6.695), (0.4151, -0.08874, -6.695), (0.3902, 0.03657, -6.695), (0.3192, 0.1428, -6.695), (0.2129, 0.2138, -6.695), (-0.2707, 0.19, -1.379), (-0.2716, 0.1799, -2.454), (-0.302, 0.196, -1.72), (-0.3024, 0.1923, -2.113), (-0.2034, 0.1934, -2.454), (-0.2025, 0.2035, -1.379), (-0.2342, 0.2059, -2.113), (-0.2339, 0.2096, -1.72), (-0.3285, 0.1514, -1.379), (-0.3294, 0.1414, -2.454), (-0.3598, 0.1574, -1.72), (-0.3601, 0.1538, -2.113), (-0.3671, 0.09371, -1.38), (-0.368, 0.08363, -2.453), (-0.3984, 0.09972, -1.72), (-0.3987, 0.09603, -2.113), (-0.3806, 0.0256, -1.38), (-0.3815, 0.01552, -2.454), (-0.4119, 0.03161, -1.72), (-0.4122, 0.02792, -2.113), (-0.367, -0.04251, -1.379), (-0.3679, -0.0526, -2.454), (-0.3984, -0.0365, -1.72), (-0.3987, -0.04019, -2.113), (-0.3284, -0.1003, -1.379), (-0.3293, -0.1104, -2.454), (-0.3597, -0.09424, -1.72), (-0.3601, -0.09793, -2.113), (-0.2706, -0.1388, -1.379), (-0.2715, -0.1489, -2.454), (-0.302, -0.1328, -1.72), (-0.3023, -0.1365, -2.113), (-0.2025, -0.1524, -1.379), (-0.2034, -0.1625, -2.454), (-0.2339, -0.1464, -1.72), (-0.2342, -0.1501, -2.113), (-0.1345, -0.1388, -1.379), (-0.1354, -0.1489, -2.454), (-0.1658, -0.1328, -1.72), (-0.1661, -0.1365, -2.113), (-0.07678, -0.1002, -1.379), (-0.07768, -0.1103, -2.454), (-0.1081, -0.09423, -1.72), (-0.1084, -0.09792, -2.113), (-0.03824, -0.0425, -1.38), (-0.03913, -0.05258, -2.453), (-0.06955, -0.03649, -1.72), (-0.06988, -0.04018, -2.113), (-0.02469, 0.0256, -1.38), (-0.02557, 0.01552, -2.454), (-0.056, 0.03161, -1.72), (-0.05632, 0.02792, -2.113), (-0.0382, 0.0937, -1.379), (-0.03907, 0.08361, -2.454), (-0.06952, 0.09971, -1.72), (-0.06984, 0.09602, -2.113), (-0.07673, 0.1514, -1.379), (-0.0776, 0.1413, -2.454), (-0.1081, 0.1574, -1.72), (-0.1084, 0.1537, -2.113), (-0.1344, 0.19, -1.379), (-0.1353, 0.1799, -2.454), (-0.1658, 0.196, -1.72), (-0.1661, 0.1923, -2.113), (-0.07356, 0.109, -3.714), (0.005278, 0.1101, -4.903), (-0.02892, 0.09696, -4.09), (-6.334e-05, 0.09736, -4.525), (0.08765, 0.1265, -4.903), (-0.005508, 0.1226, -3.714), (0.07517, 0.1123, -4.525), (0.04107, 0.1109, -4.09), (-0.1312, 0.07042, -3.715), (-0.06455, 0.06346, -4.903), (-0.08825, 0.05729, -4.091), (-0.06384, 0.05474, -4.525), (-0.1698, 0.01267, -3.715), (-0.1112, -0.00637, -4.903), (-0.1279, -0.002069, -4.091), (-0.1065, -0.00904, -4.525), (-0.1834, -0.05542, -3.715), (-0.1276, -0.08874, -4.903), (-0.1418, -0.07208, -4.091), (-0.1214, -0.08427, -4.525), (-0.1699, -0.1235, -3.714), (-0.1112, -0.1711, -4.903), (-0.1279, -0.1421, -4.09), (-0.1065, -0.1595, -4.525), (-0.1313, -0.1812, -3.714), (-0.06455, -0.2409, -4.903), (-0.0883, -0.2014, -4.09), (-0.06385, -0.2233, -4.525), (-0.07363, -0.2198, -3.714), (0.005278, -0.2876, -4.903), (-0.02895, -0.2411, -4.09), (-7.201e-05, -0.2659, -4.525), (-0.005508, -0.2333, -3.714), (0.08765, -0.304, -4.903), (0.04107, -0.255, -4.09), (0.07517, -0.2809, -4.525), (0.06264, -0.2198, -3.714), (0.17, -0.2876, -4.903), (0.1111, -0.2411, -4.09), (0.1504, -0.2659, -4.525), (0.1204, -0.1813, -3.715), (0.2398, -0.2409, -4.903), (0.1705, -0.2014, -4.091), (0.2142, -0.2233, -4.525), (0.159, -0.1235, -3.715), (0.2865, -0.1711, -4.903), (0.2102, -0.1421, -4.091), (0.2568, -0.1595, -4.525), (0.1726, -0.05542, -3.715), (0.3029, -0.08874, -4.903), (0.2241, -0.07208, -4.091), (0.2718, -0.08427, -4.525), (0.159, 0.0127, -3.714), (0.2865, -0.00637, -4.903), (0.2101, -0.002057, -4.09), (0.2568, -0.009037, -4.525), (0.1203, 0.07045, -3.714), (0.2398, 0.06346, -4.903), (0.1704, 0.05731, -4.09), (0.2142, 0.05475, -4.525), (0.06258, 0.109, -3.714), (0.17, 0.1101, -4.903), (0.1111, 0.09697, -4.09), (0.1504, 0.09737, -4.525), (-0.2308, 0.5211, 0.7135), (0.0007582, 0.5672, 0.7135), (-0.4271, 0.3899, 0.7135), (-0.5583, 0.1936, 0.7135), (-0.6044, -0.03795, 0.7135), (-0.5583, -0.2695, 0.7135), (-0.4271, -0.4658, 0.7135), (-0.2308, -0.597, 0.7135), (0.0007583, -0.6431, 0.7135), (0.2323, -0.597, 0.7135), (0.4286, -0.4658, 0.7135), (0.5598, -0.2695, 0.7135), (0.6059, -0.03795, 0.7135), (0.5598, 0.1936, 0.7135), (0.4286, 0.3899, 0.7135), (0.2323, 0.5211, 0.7135), (-0.000465, 0.9204, 0.3946), (0.0007582, 0.7358, 0.5958), (-0.0002736, 0.9083, 0.4144), (-8.699e-05, 0.8936, 0.4357), (9.035e-05, 0.8767, 0.458), (0.000254, 0.858, 0.4807), (0.0004, 0.838, 0.5033), (0.0005246, 0.8172, 0.5252), (0.0006249, 0.796, 0.5459), (0.0006984, 0.7751, 0.5649), (0.0007432, 0.7549, 0.5816), (-0.2954, 0.6769, 0.5958), (-0.3698, 0.8469, 0.3948), (-0.3027, 0.6945, 0.5816), (-0.3106, 0.7132, 0.5649), (-0.3188, 0.7325, 0.5459), (-0.3272, 0.752, 0.5252), (-0.3356, 0.7712, 0.5033), (-0.3437, 0.7896, 0.4808), (-0.3514, 0.8068, 0.4581), (-0.3584, 0.8223, 0.4358), (-0.3646, 0.8358, 0.4145), (-0.5464, 0.5092, 0.5958), (-0.6829, 0.6375, 0.3951), (-0.5599, 0.5226, 0.5817), (-0.5744, 0.5368, 0.5649), (-0.5896, 0.5515, 0.546), (-0.6051, 0.5663, 0.5253), (-0.6204, 0.5808, 0.5034), (-0.6352, 0.5947, 0.4809), (-0.6493, 0.6076, 0.4582), (-0.6621, 0.6193, 0.436), (-0.6734, 0.6293, 0.4148), (-0.7141, 0.2582, 0.5958), (-0.8918, 0.3244, 0.3954), (-0.7318, 0.2654, 0.5817), (-0.7507, 0.273, 0.5649), (-0.7705, 0.2807, 0.546), (-0.7907, 0.2885, 0.5254), (-0.8106, 0.296, 0.5035), (-0.83, 0.3031, 0.481), (-0.8482, 0.3097, 0.4584), (-0.8648, 0.3155, 0.4363), (-0.8795, 0.3204, 0.4151), (-0.773, -0.03795, 0.5958), (-0.965, -0.04482, 0.3958), (-0.7921, -0.03803, 0.5817), (-0.8126, -0.03828, 0.5649), (-0.834, -0.03869, 0.546), (-0.8558, -0.03926, 0.5254), (-0.8774, -0.03996, 0.5037), (-0.8983, -0.04078, 0.4812), (-0.9179, -0.0417, 0.4587), (-0.9359, -0.04269, 0.4366), (-0.9517, -0.04374, 0.4154), (-0.7141, -0.3341, 0.5958), (-0.8914, -0.4138, 0.3962), (-0.7318, -0.3414, 0.5817), (-0.7507, -0.3495, 0.565), (-0.7705, -0.3581, 0.5461), (-0.7906, -0.3669, 0.5255), (-0.8105, -0.3758, 0.5038), (-0.8298, -0.3846, 0.4814), (-0.8479, -0.393, 0.4589), (-0.8645, -0.4007, 0.4368), (-0.8791, -0.4078, 0.4158), (-0.5464, -0.5851, 0.5958), (-0.6822, -0.7265, 0.3965), (-0.5599, -0.5987, 0.5817), (-0.5744, -0.6134, 0.565), (-0.5895, -0.6289, 0.5461), (-0.6049, -0.6447, 0.5256), (-0.6202, -0.6606, 0.5039), (-0.635, -0.676, 0.4815), (-0.6489, -0.6907, 0.459), (-0.6616, -0.7042, 0.437), (-0.6728, -0.7162, 0.416), (-0.2954, -0.7528, 0.5958), (-0.3694, -0.9354, 0.3967), (-0.3027, -0.7705, 0.5817), (-0.3105, -0.7897, 0.565), (-0.3188, -0.8098, 0.5461), (-0.3271, -0.8303, 0.5256), (-0.3355, -0.8508, 0.5039), (-0.3435, -0.8707, 0.4816), (-0.3511, -0.8896, 0.4591), (-0.3581, -0.9069, 0.4371), (-0.3642, -0.9223, 0.4161), (0.0007583, -0.8117, 0.5958), (-0.0004438, -1.009, 0.3967), (0.0007435, -0.8309, 0.5817), (0.0006995, -0.8516, 0.565), (0.0006273, -0.8733, 0.5461), (0.0005287, -0.8955, 0.5256), (0.0004062, -0.9176, 0.5039), (0.0002628, -0.9391, 0.4816), (0.000102, -0.9594, 0.4591), (-7.232e-05, -0.9781, 0.4371), (-0.0002557, -0.9947, 0.4162), (0.2969, -0.7528, 0.5958), (0.3685, -0.9355, 0.3965), (0.3042, -0.7705, 0.5817), (0.3119, -0.7897, 0.565), (0.32, -0.8098, 0.5461), (0.3282, -0.8303, 0.5256), (0.3363, -0.8508, 0.5039), (0.344, -0.8707, 0.4815), (0.3513, -0.8896, 0.459), (0.3579, -0.907, 0.437), (0.3637, -0.9224, 0.416), (0.5479, -0.5851, 0.5958), (0.6814, -0.7267, 0.3963), (0.5614, -0.5987, 0.5817), (0.5758, -0.6134, 0.565), (0.5908, -0.6289, 0.5461), (0.606, -0.6447, 0.5255), (0.621, -0.6606, 0.5038), (0.6355, -0.6761, 0.4814), (0.6492, -0.6907, 0.4589), (0.6615, -0.7043, 0.4368), (0.6724, -0.7164, 0.4158), (0.7156, -0.3341, 0.5958), (0.8907, -0.4139, 0.3959), (0.7333, -0.3415, 0.5817), (0.7521, -0.3495, 0.5649), (0.7718, -0.3581, 0.546), (0.7917, -0.367, 0.5255), (0.8114, -0.3759, 0.5037), (0.8304, -0.3846, 0.4812), (0.8482, -0.393, 0.4587), (0.8645, -0.4008, 0.4366), (0.8788, -0.4078, 0.4155), (0.7745, -0.03795, 0.5958), (0.9643, -0.04484, 0.3955), (0.7936, -0.03803, 0.5817), (0.814, -0.03828, 0.5649), (0.8353, -0.0387, 0.546), (0.8569, -0.03926, 0.5254), (0.8783, -0.03996, 0.5035), (0.8989, -0.04079, 0.4811), (0.9183, -0.04171, 0.4585), (0.9359, -0.04271, 0.4363), (0.9514, -0.04376, 0.4151), (0.7156, 0.2582, 0.5958), (0.8911, 0.3244, 0.3951), (0.7333, 0.2654, 0.5817), (0.7521, 0.273, 0.5649), (0.7718, 0.2807, 0.546), (0.7918, 0.2885, 0.5253), (0.8115, 0.296, 0.5034), (0.8306, 0.3031, 0.4809), (0.8485, 0.3097, 0.4582), (0.8648, 0.3155, 0.436), (0.8791, 0.3205, 0.4148), (0.5479, 0.5092, 0.5958), (0.6821, 0.6376, 0.3948), (0.5614, 0.5226, 0.5816), (0.5758, 0.5369, 0.5649), (0.5909, 0.5515, 0.5459), (0.6061, 0.5663, 0.5252), (0.6212, 0.5809, 0.5033), (0.6358, 0.5947, 0.4808), (0.6495, 0.6077, 0.4581), (0.662, 0.6193, 0.4358), (0.6729, 0.6294, 0.4146), (0.2969, 0.6769, 0.5958), (0.369, 0.847, 0.3946), (0.3042, 0.6945, 0.5816), (0.312, 0.7132, 0.5649), (0.3201, 0.7325, 0.5459), (0.3283, 0.752, 0.5252), (0.3364, 0.7712, 0.5033), (0.3442, 0.7896, 0.4807), (0.3516, 0.8068, 0.458), (0.3582, 0.8223, 0.4357), (0.3641, 0.8358, 0.4144)], [], [(18, 19, 51, 50), (16, 17, 0, 1), (18, 16, 1, 2), (19, 18, 2, 3), (20, 19, 3, 4), (21, 20, 4, 5), (22, 21, 5, 6), (23, 22, 6, 7), (24, 23, 7, 8), (25, 24, 8, 9), (26, 25, 9, 10), (27, 26, 10, 11), (28, 27, 11, 12), (29, 28, 12, 13), (30, 29, 13, 14), (31, 30, 14, 15), (17, 31, 15, 0), (2, 1, 33, 34), (10, 9, 41, 42), (3, 2, 34, 35), (11, 10, 42, 43), (4, 3, 35, 36), (12, 11, 43, 44), (5, 4, 36, 37), (13, 12, 44, 45), (6, 5, 37, 38), (14, 13, 45, 46), (7, 6, 38, 39), (15, 14, 46, 47), (8, 7, 39, 40), (1, 0, 32, 33), (0, 15, 47, 32), (9, 8, 40, 41), (312, 301, 215, 216), (323, 312, 216, 217), (225, 389, 223, 209), (246, 235, 208, 210), (334, 323, 217, 218), (257, 246, 210, 211), (345, 334, 218, 219), (268, 257, 211, 212), (356, 345, 219, 220), (279, 268, 212, 213), (367, 356, 220, 221), (290, 279, 213, 214), (378, 367, 221, 222), (301, 290, 214, 215), (389, 378, 222, 223), (44, 43, 346, 357), (153, 157, 67, 66), (26, 27, 59, 58), (19, 20, 52, 51), (27, 28, 60, 59), (20, 21, 53, 52), (28, 29, 61, 60), (21, 22, 54, 53), (29, 30, 62, 61), (22, 23, 55, 54), (30, 31, 63, 62), (23, 24, 56, 55), (17, 16, 48, 49), (31, 17, 49, 63), (24, 25, 57, 56), (16, 18, 50, 48), (25, 26, 58, 57), (177, 181, 73, 72), (189, 193, 76, 75), (161, 165, 69, 68), (193, 197, 77, 76), (165, 169, 70, 69), (197, 201, 78, 77), (169, 173, 71, 70), (201, 205, 79, 78), (54, 55, 108, 104), (173, 177, 72, 71), (181, 185, 74, 73), (205, 148, 65, 79), (157, 161, 68, 67), (185, 189, 75, 74), (125, 129, 192, 188), (62, 63, 140, 136), (55, 56, 112, 108), (49, 48, 80, 85), (63, 49, 85, 140), (56, 57, 116, 112), (48, 50, 88, 80), (57, 58, 120, 116), (50, 51, 92, 88), (58, 59, 124, 120), (51, 52, 96, 92), (59, 60, 128, 124), (52, 53, 100, 96), (60, 61, 132, 128), (53, 54, 104, 100), (61, 62, 136, 132), (64, 66, 67, 68, 69, 70, 71, 72, 73, 74, 75, 76, 77, 78, 79, 65), (97, 101, 164, 160), (129, 133, 196, 192), (101, 105, 168, 164), (133, 137, 200, 196), (105, 109, 172, 168), (137, 141, 204, 200), (109, 113, 176, 172), (81, 89, 152, 144), (141, 84, 149, 204), (113, 117, 180, 176), (148, 145, 64, 65), (117, 121, 184, 180), (89, 93, 156, 152), (121, 125, 188, 184), (93, 97, 160, 156), (81, 84, 86, 83), (83, 86, 87, 82), (82, 87, 85, 80), (89, 81, 83, 91), (91, 83, 82, 90), (90, 82, 80, 88), (93, 89, 91, 95), (95, 91, 90, 94), (94, 90, 88, 92), (97, 93, 95, 99), (99, 95, 94, 98), (98, 94, 92, 96), (101, 97, 99, 103), (103, 99, 98, 102), (102, 98, 96, 100), (105, 101, 103, 107), (107, 103, 102, 106), (106, 102, 100, 104), (109, 105, 107, 111), (111, 107, 106, 110), (110, 106, 104, 108), (113, 109, 111, 115), (115, 111, 110, 114), (114, 110, 108, 112), (117, 113, 115, 119), (119, 115, 114, 118), (118, 114, 112, 116), (121, 117, 119, 123), (123, 119, 118, 122), (122, 118, 116, 120), (125, 121, 123, 127), (127, 123, 122, 126), (126, 122, 120, 124), (129, 125, 127, 131), (131, 127, 126, 130), (130, 126, 124, 128), (133, 129, 131, 135), (135, 131, 130, 134), (134, 130, 128, 132), (137, 133, 135, 139), (139, 135, 134, 138), (138, 134, 132, 136), (141, 137, 139, 143), (143, 139, 138, 142), (142, 138, 136, 140), (84, 141, 143, 86), (86, 143, 142, 87), (87, 142, 140, 85), (145, 153, 66, 64), (145, 148, 150, 147), (147, 150, 151, 146), (146, 151, 149, 144), (153, 145, 147, 155), (155, 147, 146, 154), (154, 146, 144, 152), (157, 153, 155, 159), (159, 155, 154, 158), (158, 154, 152, 156), (161, 157, 159, 163), (163, 159, 158, 162), (162, 158, 156, 160), (165, 161, 163, 167), (167, 163, 162, 166), (166, 162, 160, 164), (169, 165, 167, 171), (171, 167, 166, 170), (170, 166, 164, 168), (173, 169, 171, 175), (175, 171, 170, 174), (174, 170, 168, 172), (177, 173, 175, 179), (179, 175, 174, 178), (178, 174, 172, 176), (181, 177, 179, 183), (183, 179, 178, 182), (182, 178, 176, 180), (185, 181, 183, 187), (187, 183, 182, 186), (186, 182, 180, 184), (189, 185, 187, 191), (191, 187, 186, 190), (190, 186, 184, 188), (193, 189, 191, 195), (195, 191, 190, 194), (194, 190, 188, 192), (197, 193, 195, 199), (199, 195, 194, 198), (198, 194, 192, 196), (201, 197, 199, 203), (203, 199, 198, 202), (202, 198, 196, 200), (205, 201, 203, 207), (207, 203, 202, 206), (206, 202, 200, 204), (148, 205, 207, 150), (150, 207, 206, 151), (151, 206, 204, 149), (84, 81, 144, 149), (208, 209, 223, 222, 221, 220, 219, 218, 217, 216, 215, 214, 213, 212, 211, 210), (37, 36, 269, 280), (45, 44, 357, 368), (38, 37, 280, 291), (46, 45, 368, 379), (39, 38, 291, 302), (47, 46, 379, 390), (40, 39, 302, 313), (33, 32, 224, 236), (32, 47, 390, 224), (41, 40, 313, 324), (34, 33, 236, 247), (42, 41, 324, 335), (35, 34, 247, 258), (43, 42, 335, 346), (36, 35, 258, 269), (236, 224, 226, 245), (245, 226, 227, 244), (244, 227, 228, 243), (243, 228, 229, 242), (242, 229, 230, 241), (241, 230, 231, 240), (240, 231, 232, 239), (239, 232, 233, 238), (238, 233, 234, 237), (237, 234, 225, 235), (247, 236, 245, 256), (256, 245, 244, 255), (255, 244, 243, 254), (254, 243, 242, 253), (253, 242, 241, 252), (252, 241, 240, 251), (251, 240, 239, 250), (250, 239, 238, 249), (249, 238, 237, 248), (248, 237, 235, 246), (258, 247, 256, 267), (267, 256, 255, 266), (266, 255, 254, 265), (265, 254, 253, 264), (264, 253, 252, 263), (263, 252, 251, 262), (262, 251, 250, 261), (261, 250, 249, 260), (260, 249, 248, 259), (259, 248, 246, 257), (269, 258, 267, 278), (278, 267, 266, 277), (277, 266, 265, 276), (276, 265, 264, 275), (275, 264, 263, 274), (274, 263, 262, 273), (273, 262, 261, 272), (272, 261, 260, 271), (271, 260, 259, 270), (270, 259, 257, 268), (280, 269, 278, 289), (289, 278, 277, 288), (288, 277, 276, 287), (287, 276, 275, 286), (286, 275, 274, 285), (285, 274, 273, 284), (284, 273, 272, 283), (283, 272, 271, 282), (282, 271, 270, 281), (281, 270, 268, 279), (291, 280, 289, 300), (300, 289, 288, 299), (299, 288, 287, 298), (298, 287, 286, 297), (297, 286, 285, 296), (296, 285, 284, 295), (295, 284, 283, 294), (294, 283, 282, 293), (293, 282, 281, 292), (292, 281, 279, 290), (302, 291, 300, 311), (311, 300, 299, 310), (310, 299, 298, 309), (309, 298, 297, 308), (308, 297, 296, 307), (307, 296, 295, 306), (306, 295, 294, 305), (305, 294, 293, 304), (304, 293, 292, 303), (303, 292, 290, 301), (313, 302, 311, 322), (322, 311, 310, 321), (321, 310, 309, 320), (320, 309, 308, 319), (319, 308, 307, 318), (318, 307, 306, 317), (317, 306, 305, 316), (316, 305, 304, 315), (315, 304, 303, 314), (314, 303, 301, 312), (324, 313, 322, 333), (333, 322, 321, 332), (332, 321, 320, 331), (331, 320, 319, 330), (330, 319, 318, 329), (329, 318, 317, 328), (328, 317, 316, 327), (327, 316, 315, 326), (326, 315, 314, 325), (325, 314, 312, 323), (335, 324, 333, 344), (344, 333, 332, 343), (343, 332, 331, 342), (342, 331, 330, 341), (341, 330, 329, 340), (340, 329, 328, 339), (339, 328, 327, 338), (338, 327, 326, 337), (337, 326, 325, 336), (336, 325, 323, 334), (346, 335, 344, 355), (355, 344, 343, 354), (354, 343, 342, 353), (353, 342, 341, 352), (352, 341, 340, 351), (351, 340, 339, 350), (350, 339, 338, 349), (349, 338, 337, 348), (348, 337, 336, 347), (347, 336, 334, 345), (357, 346, 355, 366), (366, 355, 354, 365), (365, 354, 353, 364), (364, 353, 352, 363), (363, 352, 351, 362), (362, 351, 350, 361), (361, 350, 349, 360), (360, 349, 348, 359), (359, 348, 347, 358), (358, 347, 345, 356), (368, 357, 366, 377), (377, 366, 365, 376), (376, 365, 364, 375), (375, 364, 363, 374), (374, 363, 362, 373), (373, 362, 361, 372), (372, 361, 360, 371), (371, 360, 359, 370), (370, 359, 358, 369), (369, 358, 356, 367), (379, 368, 377, 388), (388, 377, 376, 387), (387, 376, 375, 386), (386, 375, 374, 385), (385, 374, 373, 384), (384, 373, 372, 383), (383, 372, 371, 382), (382, 371, 370, 381), (381, 370, 369, 380), (380, 369, 367, 378), (390, 379, 388, 399), (399, 388, 387, 398), (398, 387, 386, 397), (397, 386, 385, 396), (396, 385, 384, 395), (395, 384, 383, 394), (394, 383, 382, 393), (393, 382, 381, 392), (392, 381, 380, 391), (391, 380, 378, 389), (224, 390, 399, 226), (226, 399, 398, 227), (227, 398, 397, 228), (228, 397, 396, 229), (229, 396, 395, 230), (230, 395, 394, 231), (231, 394, 393, 232), (232, 393, 392, 233), (233, 392, 391, 234), (234, 391, 389, 225), (235, 225, 209, 208)])
me_circle_001.polygons.foreach_set('material_index', [1, 1, 1, 1, 1, 1, 1, 1, 1, 1, 1, 1, 1, 1, 1, 1, 1, 1, 1, 1, 1, 1, 1, 1, 1, 1, 1, 1, 1, 1, 1, 1, 1, 1, 1, 1, 1, 1, 1, 1, 1, 1, 1, 1, 1, 1, 1, 1, 1, 0, 1, 1, 1, 1, 1, 1, 1, 1, 1, 1, 1, 1, 1, 1, 1, 0, 0, 0, 0, 0, 0, 0, 0, 0, 0, 0, 0, 0, 0, 0, 0, 0, 0, 0, 0, 0, 0, 0, 0, 0, 0, 0, 0, 0, 0, 0, 0, 0, 0, 0, 0, 0, 0, 0, 0, 0, 0, 0, 0, 0, 0, 0, 0, 0, 0, 0, 0, 0, 0, 0, 0, 0, 0, 0, 0, 0, 0, 0, 0, 0, 0, 0, 0, 0, 0, 0, 0, 0, 0, 0, 0, 0, 0, 0, 0, 0, 0, 0, 0, 0, 0, 0, 0, 0, 0, 0, 0, 0, 0, 0, 0, 0, 0, 0, 0, 0, 0, 0, 0, 0, 0, 0, 0, 0, 0, 0, 0, 0, 0, 0, 0, 0, 0, 0, 0, 0, 0, 0, 0, 0, 0, 0, 0, 0, 0, 0, 0, 0, 0, 0, 0, 0, 0, 0, 0, 0, 0, 0, 0, 1, 1, 1, 1, 1, 1, 1, 1, 1, 1, 1, 1, 1, 1, 1, 1, 1, 1, 1, 1, 1, 1, 1, 1, 1, 1, 1, 1, 1, 1, 1, 1, 1, 1, 1, 1, 1, 1, 1, 1, 1, 1, 1, 1, 1, 1, 1, 1, 1, 1, 1, 1, 1, 1, 1, 1, 1, 1, 1, 1, 1, 1, 1, 1, 1, 1, 1, 1, 1, 1, 1, 1, 1, 1, 1, 1, 1, 1, 1, 1, 1, 1, 1, 1, 1, 1, 1, 1, 1, 1, 1, 1, 1, 1, 1, 1, 1, 1, 1, 1, 1, 1, 1, 1, 1, 1, 0, 1, 1, 1, 1, 1, 1, 1, 1, 1, 1, 1, 1, 1, 1, 1, 1, 1, 1, 1, 1, 1, 1, 1, 1, 1, 1, 1, 1, 1, 1, 1, 1, 1, 1, 1, 1, 1, 1, 1, 1, 1, 1, 1, 1, 1, 1, 1, 1, 1, 1, 1, 1, 1, 1, 1, 1, 1, 1, 1, 1, 1, 1, 1, 1, 1, 1, 1, 1, 1, 1])
_uv = me_circle_001.uv_layers.new(name='UVMap')
_uv.uv.foreach_set('vector', [0.0, 0.0, 0.0, 0.0, 0.0, 0.0, 0.0, 0.0, 0.0, 0.0, 0.0, 0.0, 0.0, 0.0, 0.0, 0.0, 0.0, 0.0, 0.0, 0.0, 0.0, 0.0, 0.0, 0.0, 0.0, 0.0, 0.0, 0.0, 0.0, 0.0, 0.0, 0.0, 0.0, 0.0, 0.0, 0.0, 0.0, 0.0, 0.0, 0.0, 0.0, 0.0, 0.0, 0.0, 0.0, 0.0, 0.0, 0.0, 0.0, 0.0, 0.0, 0.0, 0.0, 0.0, 0.0, 0.0, 0.0, 0.0, 0.0, 0.0, 0.0, 0.0, 0.0, 0.0, 0.0, 0.0, 0.0, 0.0, 0.0, 0.0, 0.0, 0.0, 0.0, 0.0, 0.0, 0.0, 0.0, 0.0, 0.0, 0.0, 0.0, 0.0, 0.0, 0.0, 0.0, 0.0, 0.0, 0.0, 0.0, 0.0, 0.0, 0.0, 0.0, 0.0, 0.0, 0.0, 0.0, 0.0, 0.0, 0.0, 0.0, 0.0, 0.0, 0.0, 0.0, 0.0, 0.0, 0.0, 0.0, 0.0, 0.0, 0.0, 0.0, 0.0, 0.0, 0.0, 0.0, 0.0, 0.0, 0.0, 0.0, 0.0, 0.0, 0.0, 0.0, 0.0, 0.0, 0.0, 0.0, 0.0, 0.0, 0.0, 0.0, 0.0, 0.0, 0.0, 0.0, 0.0, 0.0, 0.0, 0.0, 0.0, 0.0, 0.0, 0.0, 0.0, 0.0, 0.0, 0.0, 0.0, 0.0, 0.0, 0.0, 0.0, 0.0, 0.0, 0.0, 0.0, 0.0, 0.0, 0.0, 0.0, 0.0, 0.0, 0.0, 0.0, 0.0, 0.0, 0.0, 0.0, 0.0, 0.0, 0.0, 0.0, 0.0, 0.0, 0.0, 0.0, 0.0, 0.0, 0.0, 0.0, 0.0, 0.0, 0.0, 0.0, 0.0, 0.0, 0.0, 0.0, 0.0, 0.0, 0.0, 0.0, 0.0, 0.0, 0.0, 0.0, 0.0, 0.0, 0.0, 0.0, 0.0, 0.0, 0.0, 0.0, 0.0, 0.0, 0.0, 0.0, 0.0, 0.0, 0.0, 0.0, 0.0, 0.0, 0.0, 0.0, 0.0, 0.0, 0.0, 0.0, 0.0, 0.0, 0.0, 0.0, 0.0, 0.0, 0.0, 0.0, 0.0, 0.0, 0.0, 0.0, 0.0, 0.0, 0.0, 0.0, 0.0, 0.0, 0.0, 0.0, 0.0, 0.0, 0.0, 0.0, 0.0, 0.0, 0.0, 0.0, 0.0, 0.0, 0.0, 0.0, 0.0, 0.0, 0.0, 0.0, 0.0, 0.0, 0.0, 0.0, 0.0, 0.0, 0.0, 0.0, 0.0, 0.0, 0.0, 0.0, 0.0, 0.0, 0.0, 0.0, 0.0, 0.0, 0.0, 0.0, 0.0, 0.0, 0.0, 0.0, 0.0, 0.0, 0.0, 0.0, 0.0, 0.0, 0.0, 0.0, 0.0, 0.0, 0.0, 0.0, 0.0, 0.0, 0.0, 0.0, 0.0, 0.0, 0.0, 0.0, 0.0, 0.0, 0.0, 0.0, 0.0, 0.0, 0.0, 0.0, 0.0, 0.0, 0.0, 0.0, 0.0, 0.0, 0.0, 0.0, 0.0, 0.0, 0.0, 0.0, 0.0, 0.0, 0.0, 0.0, 0.0, 0.0, 0.0, 0.0, 0.0, 0.0, 0.0, 0.0, 0.0, 0.0, 0.0, 0.0, 0.0, 0.0, 0.0, 0.0, 0.0, 0.0, 0.0, 0.0, 0.0, 0.0, 0.0, 0.0, 0.0, 0.0, 0.0, 0.0, 0.0, 0.0, 0.0, 0.0, 0.0, 0.0, 0.0, 0.0, 0.0, 0.0, 0.0, 0.0, 0.0, 0.0, 0.0, 0.0, 0.0, 0.0, 0.0, 0.0, 0.0, 0.0, 0.0, 0.0, 0.0, 0.0, 0.0, 0.0, 0.0, 0.0, 0.0, 0.0, 0.0, 0.0, 0.0, 0.0, 0.0, 0.0, 0.0, 0.0, 0.0, 0.0, 0.0, 0.0, 0.0, 0.0, 0.0, 0.0, 0.0, 0.0, 0.0, 0.0, 0.0, 0.0, 0.0, 0.0, 0.0, 0.0, 0.0, 0.0, 0.0, 0.0, 0.0, 0.0, 0.0, 0.0, 0.0, 0.0, 0.0, 0.0, 0.0, 0.0, 0.0, 0.0, 0.0, 0.0, 0.0, 0.0, 0.0, 0.0, 0.0, 0.0, 0.0, 0.0, 0.0, 0.0, 0.0, 0.0, 0.0, 0.0, 0.0, 0.0, 0.0, 0.0, 0.0, 0.0, 0.0, 0.0, 0.0, 0.0, 0.0, 0.0, 0.0, 0.0, 0.0, 0.0, 0.0, 0.0, 0.0, 0.0, 0.0, 0.0, 0.0, 0.0, 0.0, 0.0, 0.0, 0.0, 0.0, 0.0, 0.0, 0.0, 0.0, 0.0, 0.0, 0.0, 0.0, 0.0, 0.0, 0.0, 0.0, 0.0, 0.0, 0.0, 0.0, 0.0, 0.0, 0.0, 0.0, 0.0, 0.0, 0.0, 0.0, 0.0, 0.0, 0.0, 0.0, 0.0, 0.0, 0.0, 0.0, 0.0, 0.0, 0.0, 0.0, 0.0, 0.0, 0.0, 0.0, 0.0, 0.0, 0.0, 0.0, 0.0, 0.0, 0.0, 0.0, 0.0, 0.0, 0.0, 0.0, 0.0, 0.0, 0.0, 0.0, 0.0, 0.0, 0.0, 0.0, 0.0, 0.0, 0.0, 0.0, 0.0, 0.0, 0.0, 0.0, 0.0, 0.0, 0.0, 0.0, 0.0, 0.0, 0.0, 0.0, 0.0, 0.0, 0.0, 0.0, 0.0, 0.0, 0.0, 0.0, 0.0, 0.0, 0.0, 0.0, 0.0, 0.0, 0.0, 0.0, 0.0, 0.0, 0.0, 0.0, 0.0, 0.0, 0.0, 0.0, 0.0, 0.0, 0.0, 0.0, 0.0, 0.0, 0.0, 0.0, 0.0, 0.0, 0.0, 0.0, 0.0, 0.0, 0.0, 0.0, 0.0, 0.0, 0.0, 0.0, 0.0, 0.0, 0.0, 0.0, 0.0, 0.0, 0.0, 0.0, 0.0, 0.0, 0.0, 0.0, 0.0, 0.0, 0.0, 0.0, 0.0, 0.0, 0.0, 0.0, 0.0, 0.0, 0.0, 0.0, 0.0, 0.0, 0.0, 0.0, 0.0, 0.0, 0.0, 0.0, 0.0, 0.0, 0.0, 0.0, 0.0, 0.0, 0.0, 0.0, 0.0, 0.0, 0.0, 0.0, 0.0, 0.0, 0.0, 0.0, 0.0, 0.0, 0.0, 0.0, 0.0, 0.0, 0.0, 0.0, 0.0, 0.0, 0.0, 0.0, 0.0, 0.0, 0.0, 0.0, 0.0, 0.0, 0.0, 0.0, 0.0, 0.0, 0.0, 0.0, 0.0, 0.0, 0.0, 0.0, 0.0, 0.0, 0.0, 0.0, 0.0, 0.0, 0.0, 0.0, 0.0, 0.0, 0.0, 0.0, 0.0, 0.0, 0.0, 0.0, 0.0, 0.0, 0.0, 0.0, 0.0, 0.0, 0.0, 0.0, 0.0, 0.0, 0.0, 0.0, 0.0, 0.0, 0.0, 0.0, 0.0, 0.0, 0.0, 0.0, 0.0, 0.0, 0.0, 0.0, 0.0, 0.0, 0.0, 0.0, 0.0, 0.0, 0.0, 0.0, 0.0, 0.0, 0.0, 0.0, 0.0, 0.0, 0.0, 0.0, 0.0, 0.0, 0.0, 0.0, 0.0, 0.0, 0.0, 0.0, 0.0, 0.0, 0.0, 0.0, 0.0, 0.0, 0.0, 0.0, 0.0, 0.0, 0.0, 0.0, 0.0, 0.0, 0.0, 0.0, 0.0, 0.0, 0.0, 0.0, 0.0, 0.0, 0.0, 0.0, 0.0, 0.0, 0.0, 0.0, 0.0, 0.0, 0.0, 0.0, 0.0, 0.0, 0.0, 0.0, 0.0, 0.0, 0.0, 0.0, 0.0, 0.0, 0.0, 0.0, 0.0, 0.0, 0.0, 0.0, 0.0, 0.0, 0.0, 0.0, 0.0, 0.0, 0.0, 0.0, 0.0, 0.0, 0.0, 0.0, 0.0, 0.0, 0.0, 0.0, 0.0, 0.0, 0.0, 0.0, 0.0, 0.0, 0.0, 0.0, 0.0, 0.0, 0.0, 0.0, 0.0, 0.0, 0.0, 0.0, 0.0, 0.0, 0.0, 0.0, 0.0, 0.0, 0.0, 0.0, 0.0, 0.0, 0.0, 0.0, 0.0, 0.0, 0.0, 0.0, 0.0, 0.0, 0.0, 0.0, 0.0, 0.0, 0.0, 0.0, 0.0, 0.0, 0.0, 0.0, 0.0, 0.0, 0.0, 0.0, 0.0, 0.0, 0.0, 0.0, 0.0, 0.0, 0.0, 0.0, 0.0, 0.0, 0.0, 0.0, 0.0, 0.0, 0.0, 0.0, 0.0, 0.0, 0.0, 0.0, 0.0, 0.0, 0.0, 0.0, 0.0, 0.0, 0.0, 0.0, 0.0, 0.0, 0.0, 0.0, 0.0, 0.0, 0.0, 0.0, 0.0, 0.0, 0.0, 0.0, 0.0, 0.0, 0.0, 0.0, 0.0, 0.0, 0.0, 0.0, 0.0, 0.0, 0.0, 0.0, 0.0, 0.0, 0.0, 0.0, 0.0, 0.0, 0.0, 0.0, 0.0, 0.0, 0.0, 0.0, 0.0, 0.0, 0.0, 0.0, 0.0, 0.0, 0.0, 0.0, 0.0, 0.0, 0.0, 0.0, 0.0, 0.0, 0.0, 0.0, 0.0, 0.0, 0.0, 0.0, 0.0, 0.0, 0.0, 0.0, 0.0, 0.0, 0.0, 0.0, 0.0, 0.0, 0.0, 0.0, 0.0, 0.0, 0.0, 0.0, 0.0, 0.0, 0.0, 0.0, 0.0, 0.0, 0.0, 0.0, 0.0, 0.0, 0.0, 0.0, 0.0, 0.0, 0.0, 0.0, 0.0, 0.0, 0.0, 0.0, 0.0, 0.0, 0.0, 0.0, 0.0, 0.0, 0.0, 0.0, 0.0, 0.0, 0.0, 0.0, 0.0, 0.0, 0.0, 0.0, 0.0, 0.0, 0.0, 0.0, 0.0, 0.0, 0.0, 0.0, 0.0, 0.0, 0.0, 0.0, 0.0, 0.0, 0.0, 0.0, 0.0, 0.0, 0.0, 0.0, 0.0, 0.0, 0.0, 0.0, 0.0, 0.0, 0.0, 0.0, 0.0, 0.0, 0.0, 0.0, 0.0, 0.0, 0.0, 0.0, 0.0, 0.0, 0.0, 0.0, 0.0, 0.0, 0.0, 0.0, 0.0, 0.0, 0.0, 0.0, 0.0, 0.0, 0.0, 0.0, 0.0, 0.0, 0.0, 0.0, 0.0, 0.0, 0.0, 0.0, 0.0, 0.0, 0.0, 0.0, 0.0, 0.0, 0.0, 0.0, 0.0, 0.0, 0.0, 0.0, 0.0, 0.0, 0.0, 0.0, 0.0, 0.0, 0.0, 0.0, 0.0, 0.0, 0.0, 0.0, 0.0, 0.0, 0.0, 0.0, 0.0, 0.0, 0.0, 0.0, 0.0, 0.0, 0.0, 0.0, 0.0, 0.0, 0.0, 0.0, 0.0, 0.0, 0.0, 0.0, 0.0, 0.0, 0.0, 0.0, 0.0, 0.0, 0.0, 0.0, 0.0, 0.0, 0.0, 0.0, 0.0, 0.0, 0.0, 0.0, 0.0, 0.0, 0.0, 0.0, 0.0, 0.0, 0.0, 0.0, 0.0, 0.0, 0.0, 0.0, 0.0, 0.0, 0.0, 0.0, 0.0, 0.0, 0.0, 0.0, 0.0, 0.0, 0.0, 0.0, 0.0, 0.0, 0.0, 0.0, 0.0, 0.0, 0.0, 0.0, 0.0, 0.0, 0.0, 0.0, 0.0, 0.0, 0.0, 0.0, 0.0, 0.0, 0.0, 0.0, 0.0, 0.0, 0.0, 0.0, 0.0, 0.0, 0.0, 0.0, 0.0, 0.0, 0.0, 0.0, 0.0, 0.0, 0.0, 0.0, 0.0, 0.0, 0.0, 0.0, 0.0, 0.0, 0.0, 0.0, 0.0, 0.0, 0.0, 0.0, 0.0, 0.0, 0.0, 0.0, 0.0, 0.0, 0.0, 0.0, 0.0, 0.0, 0.0, 0.0, 0.0, 0.0, 0.0, 0.0, 0.0, 0.0, 0.0, 0.0, 0.0, 0.0, 0.0, 0.0, 0.0, 0.0, 0.0, 0.0, 0.0, 0.0, 0.0, 0.0, 0.0, 0.0, 0.0, 0.0, 0.0, 0.0, 0.0, 0.0, 0.0, 0.0, 0.0, 0.0, 0.0, 0.0, 0.0, 0.0, 0.0, 0.0, 0.0, 0.0, 0.0, 0.0, 0.0, 0.0, 0.0, 0.0, 0.0, 0.0, 0.0, 0.0, 0.0, 0.0, 0.0, 0.0, 0.0, 0.0, 0.0, 0.0, 0.0, 0.0, 0.0, 0.0, 0.0, 0.0, 0.0, 0.0, 0.0, 0.0, 0.0, 0.0, 0.0, 0.0, 0.0, 0.0, 0.0, 0.0, 0.0, 0.0, 0.0, 0.0, 0.0, 0.0, 0.0, 0.0, 0.0, 0.0, 0.0, 0.0, 0.0, 0.0, 0.0, 0.0, 0.0, 0.0, 0.0, 0.0, 0.0, 0.0, 0.0, 0.0, 0.0, 0.0, 0.0, 0.0, 0.0, 0.0, 0.0, 0.0, 0.0, 0.0, 0.0, 0.0, 0.0, 0.0, 0.0, 0.0, 0.0, 0.0, 0.0, 0.0, 0.0, 0.0, 0.0, 0.0, 0.0, 0.0, 0.0, 0.0, 0.0, 0.0, 0.0, 0.0, 0.0, 0.0, 0.0, 0.0, 0.0, 0.0, 0.0, 0.0, 0.0, 0.0, 0.0, 0.0, 0.0, 0.0, 0.0, 0.0, 0.0, 0.0, 0.0, 0.0, 0.0, 0.0, 0.0, 0.0, 0.0, 0.0, 0.0, 0.0, 0.0, 0.0, 0.0, 0.0, 0.0, 0.0, 0.0, 0.0, 0.0, 0.0, 0.0, 0.0, 0.0, 0.0, 0.0, 0.0, 0.0, 0.0, 0.0, 0.0, 0.0, 0.0, 0.0, 0.0, 0.0, 0.0, 0.0, 0.0, 0.0, 0.0, 0.0, 0.0, 0.0, 0.0, 0.0, 0.0, 0.0, 0.0, 0.0, 0.0, 0.0, 0.0, 0.0, 0.0, 0.0, 0.0, 0.0, 0.0, 0.0, 0.0, 0.0, 0.0, 0.0, 0.0, 0.0, 0.0, 0.0, 0.0, 0.0, 0.0, 0.0, 0.0, 0.0, 0.0, 0.0, 0.0, 0.0, 0.0, 0.0, 0.0, 0.0, 0.0, 0.0, 0.0, 0.0, 0.0, 0.0, 0.0, 0.0, 0.0, 0.0, 0.0, 0.0, 0.0, 0.0, 0.0, 0.0, 0.0, 0.0, 0.0, 0.0, 0.0, 0.0, 0.0, 0.0, 0.0, 0.0, 0.0, 0.0, 0.0, 0.0, 0.0, 0.0, 0.0, 0.0, 0.0, 0.0, 0.0, 0.0, 0.0, 0.0, 0.0, 0.0, 0.0, 0.0, 0.0, 0.0, 0.0, 0.0, 0.0, 0.0, 0.0, 0.0, 0.0, 0.0, 0.0, 0.0, 0.0, 0.0, 0.0, 0.0, 0.0, 0.0, 0.0, 0.0, 0.0, 0.0, 0.0, 0.0, 0.0, 0.0, 0.0, 0.0, 0.0, 0.0, 0.0, 0.0, 0.0, 0.0, 0.0, 0.0, 0.0, 0.0, 0.0, 0.0, 0.0, 0.0, 0.0, 0.0, 0.0, 0.0, 0.0, 0.0, 0.0, 0.0, 0.0, 0.0, 0.0, 0.0, 0.0, 0.0, 0.0, 0.0, 0.0, 0.0, 0.0, 0.0, 0.0, 0.0, 0.0, 0.0, 0.0, 0.0, 0.0, 0.0, 0.0, 0.0, 0.0, 0.0, 0.0, 0.0, 0.0, 0.0, 0.0, 0.0, 0.0, 0.0, 0.0, 0.0, 0.0, 0.0, 0.0, 0.0, 0.0, 0.0, 0.0, 0.0, 0.0, 0.0, 0.0, 0.0, 0.0, 0.0, 0.0, 0.0, 0.0, 0.0, 0.0, 0.0, 0.0, 0.0, 0.0, 0.0, 0.0, 0.0, 0.0, 0.0, 0.0, 0.0, 0.0, 0.0, 0.0, 0.0, 0.0, 0.0, 0.0, 0.0, 0.0, 0.0, 0.0, 0.0, 0.0, 0.0, 0.0, 0.0, 0.0, 0.0, 0.0, 0.0, 0.0, 0.0, 0.0, 0.0, 0.0, 0.0, 0.0, 0.0, 0.0, 0.0, 0.0, 0.0, 0.0, 0.0, 0.0, 0.0, 0.0, 0.0, 0.0, 0.0, 0.0, 0.0, 0.0, 0.0, 0.0, 0.0, 0.0, 0.0, 0.0, 0.0, 0.0, 0.0, 0.0, 0.0, 0.0, 0.0, 0.0, 0.0, 0.0, 0.0, 0.0, 0.0, 0.0, 0.0, 0.0, 0.0, 0.0, 0.0, 0.0, 0.0, 0.0, 0.0, 0.0, 0.0, 0.0, 0.0, 0.0, 0.0, 0.0, 0.0, 0.0, 0.0, 0.0, 0.0, 0.0, 0.0, 0.0, 0.0, 0.0, 0.0, 0.0, 0.0, 0.0, 0.0, 0.0, 0.0, 0.0, 0.0, 0.0, 0.0, 0.0, 0.0, 0.0, 0.0, 0.0, 0.0, 0.0, 0.0, 0.0, 0.0, 0.0, 0.0, 0.0, 0.0, 0.0, 0.0, 0.0, 0.0, 0.0, 0.0, 0.0, 0.0, 0.0, 0.0, 0.0, 0.0, 0.0, 0.0, 0.0, 0.0, 0.0, 0.0, 0.0, 0.0, 0.0, 0.0, 0.0, 0.0, 0.0, 0.0, 0.0, 0.0, 0.0, 0.0, 0.0, 0.0, 0.0, 0.0, 0.0, 0.0, 0.0, 0.0, 0.0, 0.0, 0.0, 0.0, 0.0, 0.0, 0.0, 0.0, 0.0, 0.0, 0.0, 0.0, 0.0, 0.0, 0.0, 0.0, 0.0, 0.0, 0.0, 0.0, 0.0, 0.0, 0.0, 0.0, 0.0, 0.0, 0.0, 0.0, 0.0, 0.0, 0.0, 0.0, 0.0, 0.0, 0.0, 0.0, 0.0, 0.0, 0.0, 0.0, 0.0, 0.0, 0.0, 0.0, 0.0, 0.0, 0.0, 0.0, 0.0, 0.0, 0.0, 0.0, 0.0, 0.0, 0.0, 0.0, 0.0, 0.0, 0.0, 0.0, 0.0, 0.0, 0.0, 0.0, 0.0, 0.0, 0.0, 0.0, 0.0, 0.0, 0.0, 0.0, 0.0, 0.0, 0.0, 0.0, 0.0, 0.0, 0.0, 0.0, 0.0, 0.0, 0.0, 0.0, 0.0, 0.0, 0.0, 0.0, 0.0, 0.0, 0.0, 0.0, 0.0, 0.0, 0.0, 0.0, 0.0, 0.0, 0.0, 0.0, 0.0, 0.0, 0.0, 0.0, 0.0, 0.0, 0.0, 0.0, 0.0, 0.0, 0.0, 0.0, 0.0, 0.0, 0.0, 0.0, 0.0, 0.0, 0.0, 0.0, 0.0, 0.0, 0.0, 0.0, 0.0, 0.0, 0.0, 0.0, 0.0, 0.0, 0.0, 0.0, 0.0, 0.0, 0.0, 0.0, 0.0, 0.0, 0.0, 0.0, 0.0, 0.0, 0.0, 0.0, 0.0, 0.0, 0.0, 0.0, 0.0, 0.0, 0.0, 0.0, 0.0, 0.0, 0.0, 0.0, 0.0, 0.0, 0.0, 0.0, 0.0, 0.0, 0.0, 0.0, 0.0, 0.0, 0.0, 0.0, 0.0, 0.0, 0.0, 0.0, 0.0, 0.0, 0.0, 0.0, 0.0, 0.0, 0.0, 0.0, 0.0, 0.0, 0.0, 0.0, 0.0, 0.0, 0.0, 0.0, 0.0, 0.0, 0.0, 0.0, 0.0, 0.0, 0.0, 0.0, 0.0, 0.0, 0.0, 0.0, 0.0, 0.0, 0.0, 0.0, 0.0, 0.0, 0.0, 0.0, 0.0, 0.0, 0.0, 0.0, 0.0, 0.0, 0.0, 0.0, 0.0, 0.0, 0.0, 0.0, 0.0, 0.0, 0.0, 0.0, 0.0, 0.0, 0.0, 0.0, 0.0, 0.0, 0.0, 0.0, 0.0, 0.0, 0.0, 0.0, 0.0, 0.0, 0.0, 0.0, 0.0, 0.0, 0.0, 0.0, 0.0, 0.0, 0.0, 0.0, 0.0, 0.0, 0.0, 0.0, 0.0, 0.0, 0.0, 0.0, 0.0, 0.0, 0.0, 0.0, 0.0, 0.0, 0.0, 0.0, 0.0, 0.0, 0.0, 0.0, 0.0, 0.0, 0.0, 0.0, 0.0, 0.0, 0.0, 0.0, 0.0, 0.0, 0.0, 0.0, 0.0, 0.0, 0.0, 0.0, 0.0, 0.0, 0.0, 0.0, 0.0, 0.0, 0.0, 0.0, 0.0, 0.0, 0.0, 0.0, 0.0, 0.0, 0.0, 0.0, 0.0, 0.0, 0.0, 0.0, 0.0, 0.0, 0.0, 0.0, 0.0, 0.0, 0.0, 0.0, 0.0, 0.0, 0.0, 0.0, 0.0, 0.0, 0.0, 0.0, 0.0, 0.0, 0.0, 0.0, 0.0, 0.0, 0.0, 0.0, 0.0, 0.0, 0.0, 0.0, 0.0, 0.0, 0.0, 0.0, 0.0, 0.0, 0.0, 0.0, 0.0, 0.0, 0.0, 0.0, 0.0, 0.0, 0.0, 0.0, 0.0, 0.0, 0.0, 0.0, 0.0, 0.0, 0.0, 0.0, 0.0, 0.0, 0.0, 0.0, 0.0, 0.0, 0.0, 0.0, 0.0, 0.0, 0.0, 0.0, 0.0, 0.0, 0.0, 0.0, 0.0, 0.0, 0.0, 0.0, 0.0, 0.0, 0.0, 0.0, 0.0, 0.0, 0.0, 0.0, 0.0, 0.0, 0.0, 0.0, 0.0, 0.0, 0.0, 0.0, 0.0, 0.0, 0.0, 0.0, 0.0, 0.0, 0.0, 0.0, 0.0, 0.0, 0.0, 0.0, 0.0, 0.0, 0.0, 0.0, 0.0, 0.0, 0.0, 0.0, 0.0, 0.0, 0.0, 0.0, 0.0, 0.0, 0.0, 0.0, 0.0, 0.0, 0.0, 0.0, 0.0, 0.0, 0.0, 0.0, 0.0, 0.0, 0.0, 0.0, 0.0, 0.0, 0.0, 0.0, 0.0, 0.0, 0.0, 0.0, 0.0, 0.0, 0.0, 0.0, 0.0, 0.0, 0.0, 0.0, 0.0, 0.0, 0.0, 0.0, 0.0, 0.0, 0.0, 0.0, 0.0, 0.0, 0.0, 0.0, 0.0, 0.0, 0.0, 0.0, 0.0, 0.0, 0.0, 0.0, 0.0, 0.0, 0.0, 0.0, 0.0, 0.0, 0.0, 0.0, 0.0, 0.0, 0.0, 0.0, 0.0, 0.0, 0.0, 0.0, 0.0, 0.0, 0.0, 0.0, 0.0, 0.0, 0.0, 0.0, 0.0, 0.0, 0.0, 0.0, 0.0, 0.0, 0.0, 0.0, 0.0, 0.0, 0.0, 0.0, 0.0, 0.0, 0.0, 0.0, 0.0, 0.0, 0.0, 0.0, 0.0, 0.0, 0.0, 0.0, 0.0, 0.0, 0.0, 0.0, 0.0, 0.0, 0.0, 0.0, 0.0, 0.0, 0.0, 0.0, 0.0, 0.0, 0.0, 0.0, 0.0, 0.0, 0.0, 0.0, 0.0, 0.0, 0.0, 0.0, 0.0, 0.0, 0.0, 0.0, 0.0, 0.0, 0.0, 0.0, 0.0, 0.0, 0.0, 0.0, 0.0, 0.0, 0.0, 0.0, 0.0, 0.0, 0.0, 0.0, 0.0, 0.0, 0.0, 0.0, 0.0, 0.0, 0.0, 0.0, 0.0, 0.0, 0.0, 0.0, 0.0, 0.0, 0.0, 0.0, 0.0, 0.0, 0.0, 0.0, 0.0, 0.0, 0.0, 0.0, 0.0, 0.0, 0.0, 0.0, 0.0, 0.0, 0.0, 0.0, 0.0, 0.0, 0.0, 0.0, 0.0, 0.0, 0.0, 0.0, 0.0, 0.0, 0.0, 0.0, 0.0, 0.0, 0.0, 0.0, 0.0, 0.0, 0.0, 0.0, 0.0, 0.0, 0.0, 0.0, 0.0, 0.0, 0.0, 0.0, 0.0, 0.0, 0.0, 0.0, 0.0, 0.0, 0.0, 0.0, 0.0, 0.0, 0.0, 0.0, 0.0, 0.0, 0.0, 0.0, 0.0, 0.0, 0.0, 0.0, 0.0, 0.0, 0.0, 0.0, 0.0, 0.0, 0.0, 0.0, 0.0, 0.0, 0.0, 0.0, 0.0, 0.0, 0.0, 0.0, 0.0, 0.0, 0.0, 0.0, 0.0, 0.0, 0.0, 0.0, 0.0, 0.0, 0.0, 0.0, 0.0, 0.0, 0.0, 0.0, 0.0, 0.0, 0.0, 0.0, 0.0, 0.0, 0.0, 0.0, 0.0, 0.0, 0.0, 0.0, 0.0, 0.0, 0.0, 0.0, 0.0, 0.0, 0.0, 0.0, 0.0, 0.0, 0.0, 0.0, 0.0, 0.0, 0.0, 0.0, 0.0, 0.0, 0.0, 0.0, 0.0, 0.0, 0.0, 0.0, 0.0, 0.0, 0.0, 0.0, 0.0, 0.0, 0.0, 0.0, 0.0, 0.0, 0.0, 0.0, 0.0, 0.0, 0.0, 0.0, 0.0, 0.0, 0.0, 0.0, 0.0, 0.0, 0.0, 0.0, 0.0, 0.0, 0.0, 0.0, 0.0, 0.0, 0.0, 0.0, 0.0, 0.0, 0.0, 0.0, 0.0, 0.0, 0.0, 0.0, 0.0, 0.0, 0.0, 0.0, 0.0, 0.0, 0.0, 0.0, 0.0, 0.0, 0.0, 0.0, 0.0, 0.0, 0.0, 0.0, 0.0, 0.0, 0.0, 0.0, 0.0, 0.0, 0.0, 0.0, 0.0, 0.0, 0.0, 0.0, 0.0, 0.0, 0.0, 0.0, 0.0, 0.0, 0.0, 0.0, 0.0, 0.0, 0.0, 0.0, 0.0, 0.0, 0.0, 0.0, 0.0, 0.0, 0.0, 0.0, 0.0, 0.0, 0.0, 0.0, 0.0, 0.0, 0.0, 0.0, 0.0, 0.0, 0.0, 0.0, 0.0, 0.0, 0.0, 0.0, 0.0, 0.0, 0.0, 0.0, 0.0, 0.0, 0.0, 0.0, 0.0, 0.0, 0.0, 0.0, 0.0, 0.0, 0.0, 0.0, 0.0, 0.0, 0.0, 0.0, 0.0, 0.0, 0.0, 0.0, 0.0, 0.0, 0.0, 0.0, 0.0, 0.0, 0.0, 0.0, 0.0, 0.0, 0.0, 0.0, 0.0, 0.0, 0.0, 0.0, 0.0, 0.0, 0.0, 0.0, 0.0, 0.0, 0.0, 0.0, 0.0, 0.0, 0.0, 0.0, 0.0, 0.0, 0.0, 0.0, 0.0, 0.0, 0.0, 0.0, 0.0, 0.0, 0.0, 0.0, 0.0, 0.0, 0.0, 0.0, 0.0, 0.0, 0.0, 0.0, 0.0, 0.0, 0.0, 0.0, 0.0, 0.0, 0.0, 0.0, 0.0, 0.0, 0.0, 0.0, 0.0, 0.0, 0.0, 0.0, 0.0, 0.0, 0.0, 0.0, 0.0, 0.0, 0.0, 0.0, 0.0, 0.0, 0.0, 0.0, 0.0, 0.0, 0.0, 0.0, 0.0, 0.0, 0.0, 0.0, 0.0, 0.0, 0.0, 0.0, 0.0, 0.0, 0.0, 0.0, 0.0, 0.0, 0.0, 0.0, 0.0, 0.0, 0.0, 0.0, 0.0, 0.0, 0.0, 0.0, 0.0, 0.0, 0.0, 0.0, 0.0, 0.0, 0.0, 0.0, 0.0, 0.0, 0.0, 0.0, 0.0, 0.0, 0.0, 0.0, 0.0, 0.0, 0.0, 0.0, 0.0, 0.0, 0.0, 0.0, 0.0, 0.0, 0.0, 0.0, 0.0, 0.0, 0.0, 0.0, 0.0, 0.0, 0.0, 0.0, 0.0, 0.0, 0.0, 0.0, 0.0, 0.0, 0.0, 0.0, 0.0, 0.0, 0.0, 0.0, 0.0, 0.0, 0.0, 0.0, 0.0, 0.0, 0.0, 0.0, 0.0, 0.0, 0.0, 0.0, 0.0, 0.0, 0.0, 0.0, 0.0, 0.0, 0.0, 0.0, 0.0, 0.0, 0.0, 0.0, 0.0, 0.0, 0.0, 0.0, 0.0, 0.0, 0.0, 0.0, 0.0, 0.0, 0.0, 0.0, 0.0, 0.0, 0.0, 0.0, 0.0, 0.0, 0.0, 0.0, 0.0, 0.0, 0.0, 0.0, 0.0, 0.0, 0.0, 0.0, 0.0, 0.0, 0.0, 0.0, 0.0, 0.0, 0.0, 0.0, 0.0, 0.0, 0.0, 0.0, 0.0, 0.0, 0.0, 0.0, 0.0, 0.0, 0.0, 0.0, 0.0, 0.0, 0.0, 0.0, 0.0, 0.0, 0.0, 0.0, 0.0, 0.0, 0.0, 0.0, 0.0, 0.0, 0.0, 0.0, 0.0, 0.0, 0.0, 0.0, 0.0, 0.0, 0.0, 0.0, 0.0, 0.0, 0.0, 0.0, 0.0, 0.0, 0.0, 0.0, 0.0, 0.0, 0.0, 0.0, 0.0, 0.0, 0.0, 0.0, 0.0, 0.0, 0.0, 0.0, 0.0, 0.0, 0.0, 0.0, 0.0, 0.0, 0.0, 0.0, 0.0, 0.0, 0.0, 0.0, 0.0, 0.0, 0.0, 0.0, 0.0, 0.0, 0.0, 0.0, 0.0, 0.0, 0.0, 0.0, 0.0, 0.0, 0.0, 0.0, 0.0, 0.0, 0.0, 0.0, 0.0, 0.0, 0.0, 0.0, 0.0, 0.0, 0.0, 0.0, 0.0, 0.0, 0.0, 0.0, 0.0, 0.0, 0.0, 0.0, 0.0, 0.0, 0.0, 0.0, 0.0, 0.0, 0.0, 0.0, 0.0, 0.0, 0.0, 0.0, 0.0, 0.0, 0.0, 0.0, 0.0, 0.0, 0.0, 0.0, 0.0, 0.0, 0.0, 0.0, 0.0, 0.0, 0.0, 0.0, 0.0, 0.0, 0.0, 0.0, 0.0, 0.0, 0.0, 0.0, 0.0, 0.0, 0.0, 0.0, 0.0, 0.0, 0.0, 0.0, 0.0, 0.0, 0.0, 0.0, 0.0, 0.0, 0.0, 0.0, 0.0, 0.0, 0.0, 0.0, 0.0, 0.0, 0.0, 0.0, 0.0, 0.0, 0.0, 0.0, 0.0, 0.0, 0.0, 0.0, 0.0, 0.0, 0.0, 0.0, 0.0, 0.0, 0.0, 0.0, 0.0, 0.0, 0.0, 0.0, 0.0, 0.0, 0.0, 0.0, 0.0, 0.0, 0.0, 0.0, 0.0, 0.0, 0.0, 0.0, 0.0, 0.0, 0.0, 0.0, 0.0, 0.0, 0.0, 0.0, 0.0, 0.0, 0.0, 0.0, 0.0, 0.0, 0.0, 0.0, 0.0, 0.0, 0.0, 0.0, 0.0, 0.0, 0.0, 0.0, 0.0, 0.0, 0.0, 0.0, 0.0, 0.0, 0.0, 0.0, 0.0, 0.0, 0.0, 0.0, 0.0, 0.0, 0.0, 0.0, 0.0, 0.0, 0.0, 0.0, 0.0, 0.0, 0.0, 0.0, 0.0, 0.0, 0.0, 0.0, 0.0, 0.0, 0.0, 0.0, 0.0, 0.0, 0.0, 0.0, 0.0, 0.0, 0.0, 0.0, 0.0, 0.0, 0.0, 0.0, 0.0, 0.0, 0.0, 0.0, 0.0, 0.0, 0.0, 0.0, 0.0, 0.0, 0.0, 0.0, 0.0, 0.0, 0.0, 0.0, 0.0, 0.0, 0.0, 0.0, 0.0, 0.0, 0.0, 0.0, 0.0, 0.0, 0.0, 0.0, 0.0, 0.0, 0.0, 0.0, 0.0, 0.0, 0.0, 0.0, 0.0, 0.0, 0.0, 0.0, 0.0, 0.0, 0.0, 0.0, 0.0, 0.0, 0.0, 0.0, 0.0, 0.0, 0.0, 0.0, 0.0, 0.0, 0.0, 0.0, 0.0, 0.0, 0.0, 0.0, 0.0, 0.0, 0.0, 0.0, 0.0, 0.0, 0.0, 0.0, 0.0, 0.0, 0.0, 0.0, 0.0, 0.0, 0.0, 0.0, 0.0, 0.0, 0.0, 0.0, 0.0, 0.0, 0.0, 0.0, 0.0, 0.0, 0.0, 0.0, 0.0, 0.0, 0.0, 0.0, 0.0, 0.0, 0.0, 0.0, 0.0, 0.0])
me_circle_001.materials.append(mat_material_001)
me_circle_001.materials.append(mat_material_002)
me_circle_001.use_remesh_fix_poles = True
me_circle_001.use_remesh_preserve_attributes = False
me_circle_001.update()

# ---- objects
ob_circle = bpy.data.objects.new('Circle', me_circle)
ob_empty = bpy.data.objects.new('Empty', None)
ob_circle_001 = bpy.data.objects.new('Circle.001', me_circle_001)

# ---- transforms, parenting, visibility, modifiers, constraints
ob_circle.location = (0.0, -4.328e-07, 6.661)
ob_empty.location = (0.0, 0.0, 0.0)
ob_empty.rotation_euler = (0.0, 0.0, 0.5236)
ob_circle_001.location = (-0.01857, 0.01801, 6.633)

# ---- collection membership
col_collection.objects.link(ob_circle)
col_collection.objects.link(ob_empty)
col_collection.objects.link(ob_circle_001)

# ---- scene / render settings (as saved in the file)
scene.frame_start = 1; scene.frame_end = 250; scene.frame_set(6)
scene.render.engine = 'BLENDER_EEVEE_NEXT'
scene.cycles.sampling_pattern = 'TABULATED_SOBOL'
scene.cycles.use_light_tree = False
scene.view_settings.view_transform = 'Filmic'
bpy.context.view_layer.update()

# ---- added for rendering (the .blend has no active camera and no usable light): camera, sun
cam_auto = bpy.data.cameras.new('AutoCamera')
cam_auto.lens = 50.0
cam_auto.sensor_width = 36.0
cam_auto.clip_end = 1000.0
ob_auto_camera = bpy.data.objects.new('AutoCamera', cam_auto)
scene.collection.objects.link(ob_auto_camera)
ob_auto_camera.location = (12.8861, -15.4633, 14.3652)
ob_auto_camera.rotation_euler = (1.09748, -7.21219e-08, 0.694738)
scene.camera = ob_auto_camera
light_auto_sun = bpy.data.lights.new('AutoSun', 'SUN')
light_auto_sun.energy = 3.0
light_auto_sun.angle = 0.0523599
ob_auto_sun = bpy.data.objects.new('AutoSun', light_auto_sun)
scene.collection.objects.link(ob_auto_sun)
ob_auto_sun.rotation_euler = (0.872665, 0.174533, 0.523599)
bpy.context.view_layer.update()
